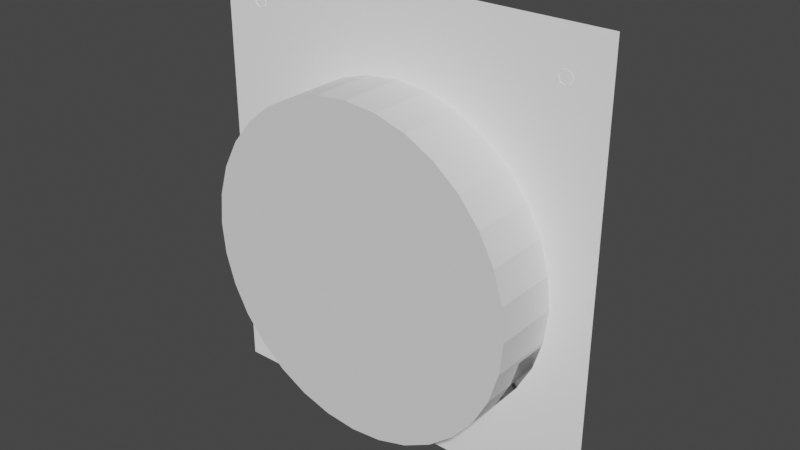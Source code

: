 # Source: face.blend  (saved by Blender 2.90.8; exported with 4.5.12 LTS)
import bpy
from mathutils import Matrix  # noqa: F401  (used for matrix-valued properties, if any)

bpy.ops.wm.read_factory_settings(use_empty=True)
scene = bpy.context.scene
scene.name = 'Scene'

# ---- collections
col_collection = bpy.data.collections.new('Collection'); scene.collection.children.link(col_collection)

# ---- materials (node trees are filled in below, after node groups)
mat_clockface_001 = bpy.data.materials.new('Clockface.001')
mat_clockface_001.use_transparent_shadow = False
mat_clockface_001.diffuse_color = (1.0, 1.0, 1.0, 1.0)
mat_clockface_001.roughness = 0.8586
mat_clockface_001.specular_intensity = 0.0

# ---- material node trees
mat_clockface_001.use_nodes = True; mat_clockface_001.node_tree.nodes.clear()
_N = mat_clockface_001.node_tree.nodes; _L = mat_clockface_001.node_tree.links
n0 = _N.new('ShaderNodeBsdfPrincipled'); n0.name = 'Principled BSDF'; n0.location = (10, 300)
n0.distribution = 'GGX'
n0.subsurface_method = 'BURLEY'
n0.inputs[0].default_value = (1.0, 1.0, 1.0, 1.0)
n0.inputs[2].default_value = 0.8586
n0.inputs[3].default_value = 1.45
n0.inputs[13].default_value = 0.0
n0.inputs[27].default_value = (0.0, 0.0, 0.0, 1.0)
n0.inputs[28].default_value = 1.0
n1 = _N.new('ShaderNodeOutputMaterial'); n1.name = 'Material Output'; n1.location = (300, 300)
_L.new(n0.outputs[0], n1.inputs[0])
n1.is_active_output = True

# ---- world
world_world = bpy.data.worlds.new('World'); scene.world = world_world
world_world.use_nodes = True; world_world.node_tree.nodes.clear()
_N = world_world.node_tree.nodes; _L = world_world.node_tree.links
n0 = _N.new('ShaderNodeOutputWorld'); n0.name = 'World Output'; n0.location = (300, 300)
n1 = _N.new('ShaderNodeBackground'); n1.name = 'Background'; n1.location = (10, 300)
n1.inputs[0].default_value = (0.05088, 0.05088, 0.05088, 1.0)
_L.new(n1.outputs[0], n0.inputs[0])
n0.is_active_output = True
world_world.color = (0.05088, 0.05088, 0.05088)
world_world.use_sun_shadow = False
world_world.sun_shadow_jitter_overblur = 0.0

# ---- meshes
me_clockface_____002 = bpy.data.meshes.new('Clockface_Меш.002')
me_clockface_____002.from_pydata([(-0.2018, 0.1679, 0.002891), (0.2043, 0.1679, 0.002891), (0.2043, -0.2727, 0.002891), (-0.2018, -0.2727, 0.002891), (0.001235, -0.05262, -0.01363), (0.005914, -0.05262, -0.01169), (0.005055, -0.05644, -0.01083), (0.001235, -0.05729, -0.01169), (-0.002586, -0.05644, -0.01083), (-0.003445, -0.05262, -0.01169), (0.001235, -0.04794, -0.01169), (-0.002586, -0.04879, -0.01083), (0.005055, -0.04879, -0.01083), (0.001235, -0.05923, -0.007012), (-0.003445, -0.05729, -0.007012), (0.005914, -0.05729, -0.007012), (-0.003445, -0.04794, -0.007012), (-0.005383, -0.05262, -0.007012), (0.001235, -0.046, -0.007012), (0.005914, -0.04794, -0.007012), (0.007852, -0.05262, -0.007012), (0.001529, -0.1122, -3.872e-05), (0.003764, -0.1122, 0.0008863), (0.003354, -0.114, 0.001297), (0.001529, -0.1144, 0.0008863), (-0.0002963, -0.114, 0.001297), (-0.0007073, -0.1122, 0.0008863), (0.001529, -0.1099, 0.0008863), (-0.0002963, -0.1103, 0.001297), (0.003354, -0.1103, 0.001297), (0.001529, -0.1153, 0.003122), (-0.0007073, -0.1144, 0.003122), (0.003764, -0.1144, 0.003122), (-0.0007073, -0.1099, 0.003122), (-0.001633, -0.1122, 0.003122), (0.001529, -0.109, 0.003122), (0.003764, -0.1099, 0.003122), (0.00469, -0.1122, 0.003122), (-0.1047, -0.0527, -3.872e-05), (-0.1025, -0.0527, 0.0008863), (-0.1029, -0.05453, 0.001297), (-0.1047, -0.05494, 0.0008863), (-0.1065, -0.05453, 0.001297), (-0.1069, -0.0527, 0.0008863), (-0.1047, -0.05047, 0.0008863), (-0.1065, -0.05088, 0.001297), (-0.1029, -0.05088, 0.001297), (-0.1047, -0.05586, 0.003122), (-0.1069, -0.05494, 0.003122), (-0.1025, -0.05494, 0.003122), (-0.1069, -0.05047, 0.003122), (-0.1079, -0.0527, 0.003122), (-0.1047, -0.04954, 0.003122), (-0.1025, -0.05047, 0.003122), (-0.1015, -0.0527, 0.003122), (0.1074, -0.0527, -3.972e-05), (0.1055, -0.05453, 0.001297), (0.1051, -0.0527, 0.0008863), (0.1074, -0.05494, 0.0008863), (0.1092, -0.05453, 0.001297), (0.1096, -0.0527, 0.0008863), (0.1074, -0.05047, 0.0008863), (0.1092, -0.05088, 0.001297), (0.1055, -0.05088, 0.001297), (0.1096, -0.05494, 0.003122), (0.1074, -0.05586, 0.003122), (0.1051, -0.05494, 0.003122), (0.1096, -0.05047, 0.003122), (0.1105, -0.0527, 0.003122), (0.1051, -0.05047, 0.003122), (0.1074, -0.04954, 0.003122), (0.1042, -0.0527, 0.003122), (-0.1608, 0.1242, -0.003272), (-0.1562, 0.1242, -0.001334), (-0.157, 0.1204, -0.0004747), (-0.1608, 0.1195, -0.001334), (-0.1647, 0.1204, -0.0004747), (-0.1655, 0.1242, -0.001334), (-0.1608, 0.1289, -0.001334), (-0.1647, 0.128, -0.0004747), (-0.157, 0.128, -0.0004747), (-0.1608, 0.1176, 0.003345), (-0.1655, 0.1195, 0.003345), (-0.1562, 0.1195, 0.003345), (-0.1655, 0.1289, 0.003345), (-0.1675, 0.1242, 0.003345), (-0.1608, 0.1308, 0.003345), (-0.1562, 0.1289, 0.003345), (-0.1542, 0.1242, 0.003345), (0.1634, 0.1246, -0.003272), (0.1681, 0.1246, -0.001334), (0.1673, 0.1208, -0.0004747), (0.1634, 0.1199, -0.001334), (0.1596, 0.1208, -0.0004747), (0.1588, 0.1246, -0.001334), (0.1634, 0.1293, -0.001334), (0.1596, 0.1284, -0.0004747), (0.1673, 0.1284, -0.0004747), (0.1634, 0.118, 0.003345), (0.1588, 0.1199, 0.003345), (0.1681, 0.1199, 0.003345), (0.1588, 0.1293, 0.003345), (0.1568, 0.1246, 0.003345), (0.1634, 0.1312, 0.003345), (0.1681, 0.1293, 0.003345), (0.1701, 0.1246, 0.003345), (0.001235, 0.0128, -0.003272), (0.005914, 0.0128, -0.001334), (0.005055, 0.008979, -0.0004747), (0.001235, 0.00812, -0.001334), (-0.002586, 0.008979, -0.0004747), (-0.003444, 0.0128, -0.001334), (0.001235, 0.01748, -0.001334), (-0.002586, 0.01662, -0.0004747), (0.005055, 0.01662, -0.0004747), (0.001235, 0.006182, 0.003345), (-0.003445, 0.00812, 0.003345), (0.005914, 0.00812, 0.003345), (-0.003445, 0.01748, 0.003345), (-0.005383, 0.0128, 0.003345), (0.001235, 0.01942, 0.003345), (0.005914, 0.01748, 0.003345), (0.007852, 0.0128, 0.003345), (0.005914, -0.05729, 0.005302), (0.001235, -0.05923, 0.005302), (-0.003445, -0.05729, 0.005302), (-0.005383, -0.05262, 0.005302), (-0.003445, -0.04794, 0.005302), (0.001235, -0.046, 0.005302), (0.005914, -0.04794, 0.005302), (0.007852, -0.05262, 0.005302), (0.1872, 0.09751, 0.0009913), (0.1397, 0.1517, 0.0009913), (0.197, 0.1115, 0.0009913), (0.1299, 0.1377, 0.0009913), (-0.0133, -0.04982, -0.008051), (0.09064, 0.03739, -0.008051), (0.001464, -0.06741, -0.008051), (0.1054, 0.0198, -0.008051), (0.01626, -0.07109, -0.005912), (-0.2021, -0.03414, -0.005912), (0.01626, -0.03414, -0.005912), (-0.2021, -0.07109, -0.005912), (-0.005807, 0.04815, 0.0009913), (0.008277, -0.02255, 0.0009913), (-0.02132, 0.04092, 0.0009913), (0.02379, -0.01532, 0.0009913), (-0.1858, 0.09818, 0.0009913), (-0.1359, 0.1503, 0.0009913), (-0.1709, 0.08962, 0.0009913), (-0.1507, 0.1588, 0.0009913)], [], [(0, 1, 2), (0, 2, 3), (4, 5, 6), (4, 6, 7), (4, 8, 9), (8, 4, 7), (10, 4, 11), (11, 4, 9), (12, 4, 10), (4, 12, 5), (13, 8, 7), (8, 13, 14), (13, 6, 15), (6, 13, 7), (16, 11, 17), (11, 9, 17), (17, 8, 14), (8, 17, 9), (18, 12, 10), (12, 18, 19), (18, 11, 16), (11, 18, 10), (20, 6, 5), (6, 20, 15), (20, 12, 19), (12, 20, 5), (21, 22, 23), (21, 23, 24), (21, 25, 26), (25, 21, 24), (27, 21, 28), (28, 21, 26), (29, 21, 27), (21, 29, 22), (30, 25, 24), (25, 30, 31), (30, 23, 32), (23, 30, 24), (33, 28, 34), (28, 26, 34), (34, 25, 31), (25, 34, 26), (35, 29, 27), (29, 35, 36), (35, 28, 33), (28, 35, 27), (37, 23, 22), (23, 37, 32), (37, 29, 36), (29, 37, 22), (38, 39, 40), (38, 40, 41), (38, 42, 43), (42, 38, 41), (44, 38, 45), (45, 38, 43), (46, 38, 44), (38, 46, 39), (47, 42, 41), (42, 47, 48), (47, 40, 49), (40, 47, 41), (50, 45, 51), (45, 43, 51), (51, 42, 48), (42, 51, 43), (52, 46, 44), (46, 52, 53), (52, 45, 50), (45, 52, 44), (54, 40, 39), (40, 54, 49), (54, 46, 53), (46, 54, 39), (55, 56, 57), (56, 55, 58), (55, 59, 58), (59, 55, 60), (61, 62, 55), (62, 60, 55), (55, 63, 61), (63, 55, 57), (64, 65, 59), (59, 65, 58), (65, 56, 58), (56, 65, 66), (67, 68, 62), (62, 68, 60), (68, 59, 60), (59, 68, 64), (69, 70, 63), (63, 70, 61), (70, 62, 61), (62, 70, 67), (71, 57, 56), (71, 56, 66), (63, 71, 69), (71, 63, 57), (72, 73, 74), (72, 74, 75), (72, 76, 77), (76, 72, 75), (78, 72, 79), (79, 72, 77), (80, 72, 78), (72, 80, 73), (81, 76, 75), (76, 81, 82), (81, 74, 83), (74, 81, 75), (84, 79, 85), (79, 77, 85), (85, 76, 82), (76, 85, 77), (86, 80, 78), (80, 86, 87), (86, 79, 84), (79, 86, 78), (88, 74, 73), (74, 88, 83), (88, 80, 87), (80, 88, 73), (89, 90, 91), (89, 91, 92), (89, 93, 94), (93, 89, 92), (95, 89, 96), (96, 89, 94), (97, 89, 95), (89, 97, 90), (98, 93, 92), (93, 98, 99), (98, 91, 100), (91, 98, 92), (101, 96, 102), (96, 94, 102), (102, 93, 99), (93, 102, 94), (103, 97, 95), (97, 103, 104), (103, 96, 101), (96, 103, 95), (105, 91, 90), (91, 105, 100), (105, 97, 104), (97, 105, 90), (106, 107, 108), (106, 108, 109), (106, 110, 111), (110, 106, 109), (112, 106, 113), (113, 106, 111), (114, 106, 112), (106, 114, 107), (115, 110, 109), (110, 115, 116), (115, 108, 117), (108, 115, 109), (118, 113, 119), (113, 111, 119), (119, 110, 116), (110, 119, 111), (120, 114, 112), (114, 120, 121), (120, 113, 118), (113, 120, 112), (122, 108, 107), (108, 122, 117), (122, 114, 121), (114, 122, 107), (123, 13, 15), (13, 123, 124), (124, 14, 13), (14, 124, 125), (14, 125, 17), (126, 17, 125), (17, 127, 16), (127, 17, 126), (127, 18, 16), (18, 127, 128), (128, 19, 18), (19, 128, 129), (129, 20, 19), (20, 129, 130), (130, 15, 20), (15, 130, 123), (131, 132, 133), (132, 131, 134), (135, 136, 137), (137, 136, 138), (139, 140, 141), (140, 139, 142), (143, 144, 145), (144, 143, 146), (147, 148, 149), (148, 147, 150)])
me_clockface_____002.polygons.foreach_set('use_smooth', [True] * 196)
_k = set([(0, 1), (0, 3), (1, 2), (2, 3), (30, 31), (30, 32), (31, 34), (32, 37), (33, 34), (33, 35), (35, 36), (36, 37), (47, 48), (47, 49), (48, 51), (49, 54), (50, 51), (50, 52), (52, 53), (53, 54), (64, 65), (64, 68), (65, 66), (66, 71), (67, 68), (67, 70), (69, 70), (69, 71), (81, 82), (81, 83), (82, 85), (83, 88), (84, 85), (84, 86), (86, 87), (87, 88), (98, 99), (98, 100), (99, 102), (100, 105), (101, 102), (101, 103), (103, 104), (104, 105), (115, 116), (115, 117), (116, 119), (117, 122), (118, 119), (118, 120), (120, 121), (121, 122), (123, 124), (123, 130), (124, 125), (125, 126), (126, 127), (127, 128), (128, 129), (129, 130), (131, 133), (131, 134), (132, 133), (132, 134), (135, 136), (135, 137), (136, 138), (137, 138), (139, 141), (139, 142), (140, 141), (140, 142), (143, 145), (143, 146), (144, 145), (144, 146), (147, 149), (147, 150), (148, 149), (148, 150)])
me_clockface_____002.attributes.new('sharp_edge', 'BOOLEAN', 'EDGE').data.foreach_set('value', [ (min(e.vertices), max(e.vertices)) in _k for e in me_clockface_____002.edges])
_uv = me_clockface_____002.uv_layers.new(name='UVMap')
_uv.uv.foreach_set('vector', [0.9226, 1.0, 0.000824, 1.0, 0.000824, 0.0, 0.9226, 1.0, 0.000824, 0.0, 0.9226, 0.0, 0.9616, 0.05248, 0.9502, 0.05248, 0.9513, 0.04217, 0.9616, 0.05248, 0.9513, 0.04217, 0.9616, 0.04113, 0.9616, 0.05248, 0.9719, 0.04217, 0.9729, 0.05248, 0.9719, 0.04217, 0.9616, 0.05248, 0.9616, 0.04113, 0.9616, 0.06384, 0.9616, 0.05248, 0.9719, 0.06279, 0.9719, 0.06279, 0.9616, 0.05248, 0.9729, 0.05248, 0.9513, 0.06279, 0.9616, 0.05248, 0.9616, 0.06384, 0.9616, 0.05248, 0.9513, 0.06279, 0.9502, 0.05248, 0.9616, 0.02297, 0.9719, 0.04217, 0.9616, 0.04113, 0.9719, 0.04217, 0.9616, 0.02297, 0.9819, 0.03215, 0.9616, 0.02297, 0.9513, 0.04217, 0.9412, 0.03215, 0.9513, 0.04217, 0.9616, 0.02297, 0.9616, 0.04113, 0.9819, 0.07282, 0.9719, 0.06279, 0.9911, 0.05248, 0.9719, 0.06279, 0.9729, 0.05248, 0.9911, 0.05248, 0.9911, 0.05248, 0.9719, 0.04217, 0.9819, 0.03215, 0.9719, 0.04217, 0.9911, 0.05248, 0.9729, 0.05248, 0.9616, 0.082, 0.9513, 0.06279, 0.9616, 0.06384, 0.9513, 0.06279, 0.9616, 0.082, 0.9412, 0.07282, 0.9616, 0.082, 0.9719, 0.06279, 0.9819, 0.07282, 0.9719, 0.06279, 0.9616, 0.082, 0.9616, 0.06384, 0.9321, 0.05248, 0.9513, 0.04217, 0.9502, 0.05248, 0.9513, 0.04217, 0.9321, 0.05248, 0.9412, 0.03215, 0.9321, 0.05248, 0.9513, 0.06279, 0.9412, 0.07282, 0.9513, 0.06279, 0.9321, 0.05248, 0.9502, 0.05248, 0.9616, 0.05248, 0.9502, 0.05248, 0.9513, 0.04217, 0.9616, 0.05248, 0.9513, 0.04217, 0.9616, 0.04113, 0.9616, 0.05248, 0.9719, 0.04217, 0.9729, 0.05248, 0.9719, 0.04217, 0.9616, 0.05248, 0.9616, 0.04113, 0.9616, 0.06384, 0.9616, 0.05248, 0.9719, 0.06279, 0.9719, 0.06279, 0.9616, 0.05248, 0.9729, 0.05248, 0.9513, 0.06279, 0.9616, 0.05248, 0.9616, 0.06384, 0.9616, 0.05248, 0.9513, 0.06279, 0.9502, 0.05248, 0.9616, 0.02297, 0.9719, 0.04217, 0.9616, 0.04113, 0.9719, 0.04217, 0.9616, 0.02297, 0.9819, 0.03215, 0.9616, 0.02297, 0.9513, 0.04217, 0.9412, 0.03215, 0.9513, 0.04217, 0.9616, 0.02297, 0.9616, 0.04113, 0.9819, 0.07282, 0.9719, 0.06279, 0.9911, 0.05248, 0.9719, 0.06279, 0.9729, 0.05248, 0.9911, 0.05248, 0.9911, 0.05248, 0.9719, 0.04217, 0.9819, 0.03215, 0.9719, 0.04217, 0.9911, 0.05248, 0.9729, 0.05248, 0.9616, 0.082, 0.9513, 0.06279, 0.9616, 0.06384, 0.9513, 0.06279, 0.9616, 0.082, 0.9412, 0.07282, 0.9616, 0.082, 0.9719, 0.06279, 0.9819, 0.07282, 0.9719, 0.06279, 0.9616, 0.082, 0.9616, 0.06384, 0.9321, 0.05248, 0.9513, 0.04217, 0.9502, 0.05248, 0.9513, 0.04217, 0.9321, 0.05248, 0.9412, 0.03215, 0.9321, 0.05248, 0.9513, 0.06279, 0.9412, 0.07282, 0.9513, 0.06279, 0.9321, 0.05248, 0.9502, 0.05248, 0.9616, 0.05248, 0.9502, 0.05248, 0.9513, 0.04217, 0.9616, 0.05248, 0.9513, 0.04217, 0.9616, 0.04113, 0.9616, 0.05248, 0.9719, 0.04217, 0.9729, 0.05248, 0.9719, 0.04217, 0.9616, 0.05248, 0.9616, 0.04113, 0.9616, 0.06384, 0.9616, 0.05248, 0.9719, 0.06279, 0.9719, 0.06279, 0.9616, 0.05248, 0.9729, 0.05248, 0.9513, 0.06279, 0.9616, 0.05248, 0.9616, 0.06384, 0.9616, 0.05248, 0.9513, 0.06279, 0.9502, 0.05248, 0.9616, 0.02297, 0.9719, 0.04217, 0.9616, 0.04113, 0.9719, 0.04217, 0.9616, 0.02297, 0.9819, 0.03215, 0.9616, 0.02297, 0.9513, 0.04217, 0.9412, 0.03215, 0.9513, 0.04217, 0.9616, 0.02297, 0.9616, 0.04113, 0.9819, 0.07282, 0.9719, 0.06279, 0.9911, 0.05248, 0.9719, 0.06279, 0.9729, 0.05248, 0.9911, 0.05248, 0.9911, 0.05248, 0.9719, 0.04217, 0.9819, 0.03215, 0.9719, 0.04217, 0.9911, 0.05248, 0.9729, 0.05248, 0.9616, 0.082, 0.9513, 0.06279, 0.9616, 0.06384, 0.9513, 0.06279, 0.9616, 0.082, 0.9412, 0.07282, 0.9616, 0.082, 0.9719, 0.06279, 0.9819, 0.07282, 0.9719, 0.06279, 0.9616, 0.082, 0.9616, 0.06384, 0.9321, 0.05248, 0.9513, 0.04217, 0.9502, 0.05248, 0.9513, 0.04217, 0.9321, 0.05248, 0.9412, 0.03215, 0.9321, 0.05248, 0.9513, 0.06279, 0.9412, 0.07282, 0.9513, 0.06279, 0.9321, 0.05248, 0.9502, 0.05248, 0.9616, 0.05248, 0.9513, 0.04217, 0.9502, 0.05248, 0.9513, 0.04217, 0.9616, 0.05248, 0.9616, 0.04113, 0.9616, 0.05248, 0.9719, 0.04217, 0.9616, 0.04113, 0.9719, 0.04217, 0.9616, 0.05248, 0.9729, 0.05248, 0.9616, 0.06384, 0.9719, 0.06279, 0.9616, 0.05248, 0.9719, 0.06279, 0.9729, 0.05248, 0.9616, 0.05248, 0.9616, 0.05248, 0.9513, 0.06279, 0.9616, 0.06384, 0.9513, 0.06279, 0.9616, 0.05248, 0.9502, 0.05248, 0.9819, 0.03215, 0.9616, 0.02297, 0.9719, 0.04217, 0.9719, 0.04217, 0.9616, 0.02297, 0.9616, 0.04113, 0.9616, 0.02297, 0.9513, 0.04217, 0.9616, 0.04113, 0.9513, 0.04217, 0.9616, 0.02297, 0.9412, 0.03215, 0.9819, 0.07282, 0.9911, 0.05248, 0.9719, 0.06279, 0.9719, 0.06279, 0.9911, 0.05248, 0.9729, 0.05248, 0.9911, 0.05248, 0.9719, 0.04217, 0.9729, 0.05248, 0.9719, 0.04217, 0.9911, 0.05248, 0.9819, 0.03215, 0.9412, 0.07282, 0.9616, 0.082, 0.9513, 0.06279, 0.9513, 0.06279, 0.9616, 0.082, 0.9616, 0.06384, 0.9616, 0.082, 0.9719, 0.06279, 0.9616, 0.06384, 0.9719, 0.06279, 0.9616, 0.082, 0.9819, 0.07282, 0.9321, 0.05248, 0.9502, 0.05248, 0.9513, 0.04217, 0.9321, 0.05248, 0.9513, 0.04217, 0.9412, 0.03215, 0.9513, 0.06279, 0.9321, 0.05248, 0.9412, 0.07282, 0.9321, 0.05248, 0.9513, 0.06279, 0.9502, 0.05248, 0.9616, 0.05248, 0.9502, 0.05248, 0.9513, 0.04217, 0.9616, 0.05248, 0.9513, 0.04217, 0.9616, 0.04113, 0.9616, 0.05248, 0.9719, 0.04217, 0.9729, 0.05248, 0.9719, 0.04217, 0.9616, 0.05248, 0.9616, 0.04113, 0.9616, 0.06384, 0.9616, 0.05248, 0.9719, 0.06279, 0.9719, 0.06279, 0.9616, 0.05248, 0.9729, 0.05248, 0.9513, 0.06279, 0.9616, 0.05248, 0.9616, 0.06384, 0.9616, 0.05248, 0.9513, 0.06279, 0.9502, 0.05248, 0.9616, 0.02297, 0.9719, 0.04217, 0.9616, 0.04113, 0.9719, 0.04217, 0.9616, 0.02297, 0.9819, 0.03215, 0.9616, 0.02297, 0.9513, 0.04217, 0.9412, 0.03215, 0.9513, 0.04217, 0.9616, 0.02297, 0.9616, 0.04113, 0.9819, 0.07282, 0.9719, 0.06279, 0.9911, 0.05248, 0.9719, 0.06279, 0.9729, 0.05248, 0.9911, 0.05248, 0.9911, 0.05248, 0.9719, 0.04217, 0.9819, 0.03215, 0.9719, 0.04217, 0.9911, 0.05248, 0.9729, 0.05248, 0.9616, 0.082, 0.9513, 0.06279, 0.9616, 0.06384, 0.9513, 0.06279, 0.9616, 0.082, 0.9412, 0.07282, 0.9616, 0.082, 0.9719, 0.06279, 0.9819, 0.07282, 0.9719, 0.06279, 0.9616, 0.082, 0.9616, 0.06384, 0.9321, 0.05248, 0.9513, 0.04217, 0.9502, 0.05248, 0.9513, 0.04217, 0.9321, 0.05248, 0.9412, 0.03215, 0.9321, 0.05248, 0.9513, 0.06279, 0.9412, 0.07282, 0.9513, 0.06279, 0.9321, 0.05248, 0.9502, 0.05248, 0.9616, 0.05248, 0.9502, 0.05248, 0.9513, 0.04217, 0.9616, 0.05248, 0.9513, 0.04217, 0.9616, 0.04113, 0.9616, 0.05248, 0.9719, 0.04217, 0.9729, 0.05248, 0.9719, 0.04217, 0.9616, 0.05248, 0.9616, 0.04113, 0.9616, 0.06384, 0.9616, 0.05248, 0.9719, 0.06279, 0.9719, 0.06279, 0.9616, 0.05248, 0.9729, 0.05248, 0.9513, 0.06279, 0.9616, 0.05248, 0.9616, 0.06384, 0.9616, 0.05248, 0.9513, 0.06279, 0.9502, 0.05248, 0.9616, 0.02297, 0.9719, 0.04217, 0.9616, 0.04113, 0.9719, 0.04217, 0.9616, 0.02297, 0.9819, 0.03215, 0.9616, 0.02297, 0.9513, 0.04217, 0.9412, 0.03215, 0.9513, 0.04217, 0.9616, 0.02297, 0.9616, 0.04113, 0.9819, 0.07282, 0.9719, 0.06279, 0.9911, 0.05248, 0.9719, 0.06279, 0.9729, 0.05248, 0.9911, 0.05248, 0.9911, 0.05248, 0.9719, 0.04217, 0.9819, 0.03215, 0.9719, 0.04217, 0.9911, 0.05248, 0.9729, 0.05248, 0.9616, 0.082, 0.9513, 0.06279, 0.9616, 0.06384, 0.9513, 0.06279, 0.9616, 0.082, 0.9412, 0.07282, 0.9616, 0.082, 0.9719, 0.06279, 0.9819, 0.07282, 0.9719, 0.06279, 0.9616, 0.082, 0.9616, 0.06384, 0.9321, 0.05248, 0.9513, 0.04217, 0.9502, 0.05248, 0.9513, 0.04217, 0.9321, 0.05248, 0.9412, 0.03215, 0.9321, 0.05248, 0.9513, 0.06279, 0.9412, 0.07282, 0.9513, 0.06279, 0.9321, 0.05248, 0.9502, 0.05248, 0.9616, 0.05248, 0.9502, 0.05248, 0.9513, 0.04217, 0.9616, 0.05248, 0.9513, 0.04217, 0.9616, 0.04113, 0.9616, 0.05248, 0.9719, 0.04217, 0.9729, 0.05248, 0.9719, 0.04217, 0.9616, 0.05248, 0.9616, 0.04113, 0.9616, 0.06384, 0.9616, 0.05248, 0.9719, 0.06279, 0.9719, 0.06279, 0.9616, 0.05248, 0.9729, 0.05248, 0.9513, 0.06279, 0.9616, 0.05248, 0.9616, 0.06384, 0.9616, 0.05248, 0.9513, 0.06279, 0.9502, 0.05248, 0.9616, 0.02297, 0.9719, 0.04217, 0.9616, 0.04113, 0.9719, 0.04217, 0.9616, 0.02297, 0.9819, 0.03215, 0.9616, 0.02297, 0.9513, 0.04217, 0.9412, 0.03215, 0.9513, 0.04217, 0.9616, 0.02297, 0.9616, 0.04113, 0.9819, 0.07282, 0.9719, 0.06279, 0.9911, 0.05248, 0.9719, 0.06279, 0.9729, 0.05248, 0.9911, 0.05248, 0.9911, 0.05248, 0.9719, 0.04217, 0.9819, 0.03215, 0.9719, 0.04217, 0.9911, 0.05248, 0.9729, 0.05248, 0.9616, 0.082, 0.9513, 0.06279, 0.9616, 0.06384, 0.9513, 0.06279, 0.9616, 0.082, 0.9412, 0.07282, 0.9616, 0.082, 0.9719, 0.06279, 0.9819, 0.07282, 0.9719, 0.06279, 0.9616, 0.082, 0.9616, 0.06384, 0.9321, 0.05248, 0.9513, 0.04217, 0.9502, 0.05248, 0.9513, 0.04217, 0.9321, 0.05248, 0.9412, 0.03215, 0.9321, 0.05248, 0.9513, 0.06279, 0.9412, 0.07282, 0.9513, 0.06279, 0.9321, 0.05248, 0.9502, 0.05248, 0.9412, 0.03215, 0.9616, 0.02297, 0.9412, 0.03215, 0.9616, 0.02297, 0.9412, 0.03215, 0.9616, 0.02297, 0.9616, 0.02297, 0.9819, 0.03215, 0.9616, 0.02297, 0.9819, 0.03215, 0.9616, 0.02297, 0.9819, 0.03215, 0.9819, 0.03215, 0.9819, 0.03215, 0.9911, 0.05248, 0.9911, 0.05248, 0.9911, 0.05248, 0.9819, 0.03215, 0.9911, 0.05248, 0.9819, 0.07282, 0.9819, 0.07282, 0.9819, 0.07282, 0.9911, 0.05248, 0.9911, 0.05248, 0.9819, 0.07282, 0.9616, 0.082, 0.9819, 0.07282, 0.9616, 0.082, 0.9819, 0.07282, 0.9616, 0.082, 0.9616, 0.082, 0.9412, 0.07282, 0.9616, 0.082, 0.9412, 0.07282, 0.9616, 0.082, 0.9412, 0.07282, 0.9412, 0.07282, 0.9321, 0.05248, 0.9412, 0.07282, 0.9321, 0.05248, 0.9412, 0.07282, 0.9321, 0.05248, 0.9321, 0.05248, 0.9412, 0.03215, 0.9321, 0.05248, 0.9412, 0.03215, 0.9321, 0.05248, 0.9412, 0.03215, 0.9988, 0.2517, 0.925, 0.5537, 0.925, 0.2517, 0.925, 0.5537, 0.9988, 0.2517, 0.9988, 0.5537, 0.9988, 0.5639, 0.9988, 1.0, 0.925, 0.5639, 0.925, 0.5639, 0.9988, 1.0, 0.925, 1.0, 0.9988, 0.5639, 0.925, 1.0, 0.925, 0.5639, 0.925, 1.0, 0.9988, 0.5639, 0.9988, 1.0, 0.9988, 0.2517, 0.925, 0.5537, 0.925, 0.2517, 0.925, 0.5537, 0.9988, 0.2517, 0.9988, 0.5537, 0.9988, 0.2517, 0.925, 0.5537, 0.925, 0.2517, 0.925, 0.5537, 0.9988, 0.2517, 0.9988, 0.5537])
me_clockface_____002.materials.append(mat_clockface_001)
me_clockface_____002.use_remesh_fix_poles = True
me_clockface_____002.use_remesh_preserve_attributes = False
me_clockface_____002.use_mirror_vertex_groups = False
me_clockface_____002.update()
me_clockface_____002.normals_split_custom_set([tuple(v) for v in zip(*[iter([0.0, 0.0, -1.0, 0.0, 0.0, -1.0, 0.0, 0.0, -1.0, 0.0, 0.0, -1.0, 0.0, 0.0, -1.0, 0.0, 0.0, -1.0, 3.783e-05, -7.362e-08, -1.0, 0.7071, 1.387e-07, -0.7071, 0.5774, -0.5774, -0.5773, 3.783e-05, -7.362e-08, -1.0, 0.5774, -0.5774, -0.5773, 3.517e-05, -0.707, -0.7072, 3.783e-05, -7.362e-08, -1.0, -0.5773, -0.5774, -0.5773, -0.7071, -1.734e-07, -0.7071, -0.5773, -0.5774, -0.5773, 3.783e-05, -7.362e-08, -1.0, 3.517e-05, -0.707, -0.7072, 3.512e-05, 0.707, -0.7072, 3.783e-05, -7.362e-08, -1.0, -0.5773, 0.5774, -0.5773, -0.5773, 0.5774, -0.5773, 3.783e-05, -7.362e-08, -1.0, -0.7071, -1.734e-07, -0.7071, 0.5774, 0.5774, -0.5773, 3.783e-05, -7.362e-08, -1.0, 3.512e-05, 0.707, -0.7072, 3.783e-05, -7.362e-08, -1.0, 0.5774, 0.5774, -0.5773, 0.7071, 1.387e-07, -0.7071, 3.209e-05, -0.9858, -0.168, -0.5773, -0.5774, -0.5773, 3.517e-05, -0.707, -0.7072, -0.5773, -0.5774, -0.5773, 3.209e-05, -0.9858, -0.168, -0.6965, -0.6964, -0.1726, 3.209e-05, -0.9858, -0.168, 0.5774, -0.5774, -0.5773, 0.6965, -0.6965, -0.1726, 0.5774, -0.5774, -0.5773, 3.209e-05, -0.9858, -0.168, 3.517e-05, -0.707, -0.7072, -0.6965, 0.6964, -0.1726, -0.5773, 0.5774, -0.5773, -0.9858, -1.082e-08, -0.168, -0.5773, 0.5774, -0.5773, -0.7071, -1.734e-07, -0.7071, -0.9858, -1.082e-08, -0.168, -0.9858, -1.082e-08, -0.168, -0.5773, -0.5774, -0.5773, -0.6965, -0.6964, -0.1726, -0.5773, -0.5774, -0.5773, -0.9858, -1.082e-08, -0.168, -0.7071, -1.734e-07, -0.7071, 4.276e-05, 0.9858, -0.168, 0.5774, 0.5774, -0.5773, 3.512e-05, 0.707, -0.7072, 0.5774, 0.5774, -0.5773, 4.276e-05, 0.9858, -0.168, 0.6966, 0.6964, -0.1726, 4.276e-05, 0.9858, -0.168, -0.5773, 0.5774, -0.5773, -0.6965, 0.6964, -0.1726, -0.5773, 0.5774, -0.5773, 4.276e-05, 0.9858, -0.168, 3.512e-05, 0.707, -0.7072, 0.9858, -5.354e-06, -0.168, 0.5774, -0.5774, -0.5773, 0.7071, 1.387e-07, -0.7071, 0.5774, -0.5774, -0.5773, 0.9858, -5.354e-06, -0.168, 0.6965, -0.6965, -0.1726, 0.9858, -5.354e-06, -0.168, 0.5774, 0.5774, -0.5773, 0.6966, 0.6964, -0.1726, 0.5774, 0.5774, -0.5773, 0.9858, -5.354e-06, -0.168, 0.7071, 1.387e-07, -0.7071, 3.809e-05, -3.636e-05, -1.0, 0.707, 1.734e-08, -0.7072, 0.5774, -0.5774, -0.5772, 3.809e-05, -3.636e-05, -1.0, 0.5774, -0.5774, -0.5772, 0.0, -0.707, -0.7072, 3.809e-05, -3.636e-05, -1.0, -0.5772, -0.5775, -0.5773, -0.707, 7.746e-07, -0.7072, -0.5772, -0.5775, -0.5773, 3.809e-05, -3.636e-05, -1.0, 0.0, -0.707, -0.7072, 1.734e-08, 0.7071, -0.7071, 3.809e-05, -3.636e-05, -1.0, -0.5773, 0.5774, -0.5774, -0.5773, 0.5774, -0.5774, 3.809e-05, -3.636e-05, -1.0, -0.707, 7.746e-07, -0.7072, 0.5775, 0.5773, -0.5773, 3.809e-05, -3.636e-05, -1.0, 1.734e-08, 0.7071, -0.7071, 3.809e-05, -3.636e-05, -1.0, 0.5775, 0.5773, -0.5773, 0.707, 1.734e-08, -0.7072, 3.624e-05, -0.9391, -0.3437, -0.5772, -0.5775, -0.5773, 0.0, -0.707, -0.7072, -0.5772, -0.5775, -0.5773, 3.624e-05, -0.9391, -0.3437, -0.6612, -0.6612, -0.3544, 3.624e-05, -0.9391, -0.3437, 0.5774, -0.5774, -0.5772, 0.6612, -0.6612, -0.3544, 0.5774, -0.5774, -0.5772, 3.624e-05, -0.9391, -0.3437, 0.0, -0.707, -0.7072, -0.6612, 0.6612, -0.3543, -0.5773, 0.5774, -0.5774, -0.939, -3.439e-05, -0.3439, -0.5773, 0.5774, -0.5774, -0.707, 7.746e-07, -0.7072, -0.939, -3.439e-05, -0.3439, -0.939, -3.439e-05, -0.3439, -0.5772, -0.5775, -0.5773, -0.6612, -0.6612, -0.3544, -0.5772, -0.5775, -0.5773, -0.939, -3.439e-05, -0.3439, -0.707, 7.746e-07, -0.7072, 3.577e-05, 0.9391, -0.3437, 0.5775, 0.5773, -0.5773, 1.734e-08, 0.7071, -0.7071, 0.5775, 0.5773, -0.5773, 3.577e-05, 0.9391, -0.3437, 0.6612, 0.6612, -0.3543, 3.577e-05, 0.9391, -0.3437, -0.5773, 0.5774, -0.5774, -0.6612, 0.6612, -0.3543, -0.5773, 0.5774, -0.5774, 3.577e-05, 0.9391, -0.3437, 1.734e-08, 0.7071, -0.7071, 0.9391, -3.429e-05, -0.3437, 0.5774, -0.5774, -0.5772, 0.707, 1.734e-08, -0.7072, 0.5774, -0.5774, -0.5772, 0.9391, -3.429e-05, -0.3437, 0.6612, -0.6612, -0.3544, 0.9391, -3.429e-05, -0.3437, 0.5775, 0.5773, -0.5773, 0.6612, 0.6612, -0.3543, 0.5775, 0.5773, -0.5773, 0.9391, -3.429e-05, -0.3437, 0.707, 1.734e-08, -0.7072, -5.359e-07, 5.011e-06, -1.0, 0.707, 3.872e-07, -0.7072, 0.5774, -0.5774, -0.5772, -5.359e-07, 5.011e-06, -1.0, 0.5774, -0.5774, -0.5772, 2.254e-07, -0.707, -0.7072, -5.359e-07, 5.011e-06, -1.0, -0.5774, -0.5774, -0.5772, -0.707, -1.387e-07, -0.7072, -0.5774, -0.5774, -0.5772, -5.359e-07, 5.011e-06, -1.0, 2.254e-07, -0.707, -0.7072, 1.329e-07, 0.707, -0.7072, -5.359e-07, 5.011e-06, -1.0, -0.5774, 0.5774, -0.5772, -0.5774, 0.5774, -0.5772, -5.359e-07, 5.011e-06, -1.0, -0.707, -1.387e-07, -0.7072, 0.5774, 0.5774, -0.5772, -5.359e-07, 5.011e-06, -1.0, 1.329e-07, 0.707, -0.7072, -5.359e-07, 5.011e-06, -1.0, 0.5774, 0.5774, -0.5772, 0.707, 3.872e-07, -0.7072, 4.314e-07, -0.9391, -0.3437, -0.5774, -0.5774, -0.5772, 2.254e-07, -0.707, -0.7072, -0.5774, -0.5774, -0.5772, 4.314e-07, -0.9391, -0.3437, -0.6612, -0.6612, -0.3543, 4.314e-07, -0.9391, -0.3437, 0.5774, -0.5774, -0.5772, 0.6612, -0.6612, -0.3543, 0.5774, -0.5774, -0.5772, 4.314e-07, -0.9391, -0.3437, 2.254e-07, -0.707, -0.7072, -0.6612, 0.6612, -0.3545, -0.5774, 0.5774, -0.5772, -0.9391, 4.237e-06, -0.3437, -0.5774, 0.5774, -0.5772, -0.707, -1.387e-07, -0.7072, -0.9391, 4.237e-06, -0.3437, -0.9391, 4.237e-06, -0.3437, -0.5774, -0.5774, -0.5772, -0.6612, -0.6612, -0.3543, -0.5774, -0.5774, -0.5772, -0.9391, 4.237e-06, -0.3437, -0.707, -1.387e-07, -0.7072, 2.212e-07, 0.9391, -0.3436, 0.5774, 0.5774, -0.5772, 1.329e-07, 0.707, -0.7072, 0.5774, 0.5774, -0.5772, 2.212e-07, 0.9391, -0.3436, 0.6612, 0.6612, -0.3545, 2.212e-07, 0.9391, -0.3436, -0.5774, 0.5774, -0.5772, -0.6612, 0.6612, -0.3545, -0.5774, 0.5774, -0.5772, 2.212e-07, 0.9391, -0.3436, 1.329e-07, 0.707, -0.7072, 0.9391, 4.602e-06, -0.3437, 0.5774, -0.5774, -0.5772, 0.707, 3.872e-07, -0.7072, 0.5774, -0.5774, -0.5772, 0.9391, 4.602e-06, -0.3437, 0.6612, -0.6612, -0.3543, 0.9391, 4.602e-06, -0.3437, 0.5774, 0.5774, -0.5772, 0.6612, 0.6612, -0.3545, 0.5774, 0.5774, -0.5772, 0.9391, 4.602e-06, -0.3437, 0.707, 3.872e-07, -0.7072, 7.836e-05, 5.36e-06, -1.0, -0.5774, -0.5772, -0.5775, -0.707, 4.103e-07, -0.7072, -0.5774, -0.5772, -0.5775, 7.836e-05, 5.36e-06, -1.0, 7.37e-05, -0.7071, -0.7071, 7.836e-05, 5.36e-06, -1.0, 0.5775, -0.5774, -0.5772, 7.37e-05, -0.7071, -0.7071, 0.5775, -0.5774, -0.5772, 7.836e-05, 5.36e-06, -1.0, 0.7071, -1.214e-06, -0.7071, 7.408e-05, 0.7071, -0.7071, 0.5774, 0.5775, -0.5771, 7.836e-05, 5.36e-06, -1.0, 0.5774, 0.5775, -0.5771, 0.7071, -1.214e-06, -0.7071, 7.836e-05, 5.36e-06, -1.0, 7.836e-05, 5.36e-06, -1.0, -0.5774, 0.5775, -0.5772, 7.408e-05, 0.7071, -0.7071, -0.5774, 0.5775, -0.5772, 7.836e-05, 5.36e-06, -1.0, -0.707, 4.103e-07, -0.7072, 0.6612, -0.6612, -0.3543, 7.302e-05, -0.9391, -0.3437, 0.5775, -0.5774, -0.5772, 0.5775, -0.5774, -0.5772, 7.302e-05, -0.9391, -0.3437, 7.37e-05, -0.7071, -0.7071, 7.302e-05, -0.9391, -0.3437, -0.5774, -0.5772, -0.5775, 7.37e-05, -0.7071, -0.7071, -0.5774, -0.5772, -0.5775, 7.302e-05, -0.9391, -0.3437, -0.6612, -0.6612, -0.3544, 0.6612, 0.6612, -0.3543, 0.9391, 3.142e-06, -0.3437, 0.5774, 0.5775, -0.5771, 0.5774, 0.5775, -0.5771, 0.9391, 3.142e-06, -0.3437, 0.7071, -1.214e-06, -0.7071, 0.9391, 3.142e-06, -0.3437, 0.5775, -0.5774, -0.5772, 0.7071, -1.214e-06, -0.7071, 0.5775, -0.5774, -0.5772, 0.9391, 3.142e-06, -0.3437, 0.6612, -0.6612, -0.3543, -0.6612, 0.6612, -0.3544, 7.326e-05, 0.9391, -0.3436, -0.5774, 0.5775, -0.5772, -0.5774, 0.5775, -0.5772, 7.326e-05, 0.9391, -0.3436, 7.408e-05, 0.7071, -0.7071, 7.326e-05, 0.9391, -0.3436, 0.5774, 0.5775, -0.5771, 7.408e-05, 0.7071, -0.7071, 0.5774, 0.5775, -0.5771, 7.326e-05, 0.9391, -0.3436, 0.6612, 0.6612, -0.3543, -0.9391, 4.281e-06, -0.3437, -0.707, 4.103e-07, -0.7072, -0.5774, -0.5772, -0.5775, -0.9391, 4.281e-06, -0.3437, -0.5774, -0.5772, -0.5775, -0.6612, -0.6612, -0.3544, -0.5774, 0.5775, -0.5772, -0.9391, 4.281e-06, -0.3437, -0.6612, 0.6612, -0.3544, -0.9391, 4.281e-06, -0.3437, -0.5774, 0.5775, -0.5772, -0.707, 4.103e-07, -0.7072, -3.773e-05, 4.022e-05, -1.0, 0.7071, 3.787e-05, -0.7071, 0.5773, -0.5773, -0.5774, -3.773e-05, 4.022e-05, -1.0, 0.5773, -0.5773, -0.5774, -3.571e-05, -0.7071, -0.7071, -3.773e-05, 4.022e-05, -1.0, -0.5774, -0.5773, -0.5774, -0.7071, 3.75e-05, -0.7071, -0.5774, -0.5773, -0.5774, -3.773e-05, 4.022e-05, -1.0, -3.571e-05, -0.7071, -0.7071, -3.568e-05, 0.7071, -0.7071, -3.773e-05, 4.022e-05, -1.0, -0.5774, 0.5774, -0.5773, -0.5774, 0.5774, -0.5773, -3.773e-05, 4.022e-05, -1.0, -0.7071, 3.75e-05, -0.7071, 0.5773, 0.5774, -0.5774, -3.773e-05, 4.022e-05, -1.0, -3.568e-05, 0.7071, -0.7071, -3.773e-05, 4.022e-05, -1.0, 0.5773, 0.5774, -0.5774, 0.7071, 3.787e-05, -0.7071, -3.591e-05, -0.939, -0.3438, -0.5774, -0.5773, -0.5774, -3.571e-05, -0.7071, -0.7071, -0.5774, -0.5773, -0.5774, -3.591e-05, -0.939, -0.3438, -0.6612, -0.6613, -0.3542, -3.591e-05, -0.939, -0.3438, 0.5773, -0.5773, -0.5774, 0.6613, -0.6613, -0.3542, 0.5773, -0.5773, -0.5774, -3.591e-05, -0.939, -0.3438, -3.571e-05, -0.7071, -0.7071, -0.6612, 0.6612, -0.3544, -0.5774, 0.5774, -0.5773, -0.939, 3.806e-05, -0.3438, -0.5774, 0.5774, -0.5773, -0.7071, 3.75e-05, -0.7071, -0.939, 3.806e-05, -0.3438, -0.939, 3.806e-05, -0.3438, -0.5774, -0.5773, -0.5774, -0.6612, -0.6613, -0.3542, -0.5774, -0.5773, -0.5774, -0.939, 3.806e-05, -0.3438, -0.7071, 3.75e-05, -0.7071, -3.565e-05, 0.939, -0.3438, 0.5773, 0.5774, -0.5774, -3.568e-05, 0.7071, -0.7071, 0.5773, 0.5774, -0.5774, -3.565e-05, 0.939, -0.3438, 0.6612, 0.6612, -0.3544, -3.565e-05, 0.939, -0.3438, -0.5774, 0.5774, -0.5773, -0.6612, 0.6612, -0.3544, -0.5774, 0.5774, -0.5773, -3.565e-05, 0.939, -0.3438, -3.568e-05, 0.7071, -0.7071, 0.939, 3.774e-05, -0.3438, 0.5773, -0.5773, -0.5774, 0.7071, 3.787e-05, -0.7071, 0.5773, -0.5773, -0.5774, 0.939, 3.774e-05, -0.3438, 0.6613, -0.6613, -0.3542, 0.939, 3.774e-05, -0.3438, 0.5773, 0.5774, -0.5774, 0.6612, 0.6612, -0.3544, 0.5773, 0.5774, -0.5774, 0.939, 3.774e-05, -0.3438, 0.7071, 3.787e-05, -0.7071, 3.814e-05, 1.399e-05, -1.0, 0.7071, 2.867e-05, -0.7071, 0.5773, -0.5774, -0.5773, 3.814e-05, 1.399e-05, -1.0, 0.5773, -0.5774, -0.5773, 3.534e-05, -0.707, -0.7072, 3.814e-05, 1.399e-05, -1.0, -0.5773, -0.5774, -0.5774, -0.7071, 2.935e-05, -0.7071, -0.5773, -0.5774, -0.5774, 3.814e-05, 1.399e-05, -1.0, 3.534e-05, -0.707, -0.7072, 3.604e-05, 0.7071, -0.7071, 3.814e-05, 1.399e-05, -1.0, -0.5773, 0.5774, -0.5774, -0.5773, 0.5774, -0.5774, 3.814e-05, 1.399e-05, -1.0, -0.7071, 2.935e-05, -0.7071, 0.5774, 0.5773, -0.5774, 3.814e-05, 1.399e-05, -1.0, 3.604e-05, 0.7071, -0.7071, 3.814e-05, 1.399e-05, -1.0, 0.5774, 0.5773, -0.5774, 0.7071, 2.867e-05, -0.7071, 3.635e-05, -0.939, -0.3438, -0.5773, -0.5774, -0.5774, 3.534e-05, -0.707, -0.7072, -0.5773, -0.5774, -0.5774, 3.635e-05, -0.939, -0.3438, -0.6612, -0.6612, -0.3544, 3.635e-05, -0.939, -0.3438, 0.5773, -0.5774, -0.5773, 0.6612, -0.6612, -0.3544, 0.5773, -0.5774, -0.5773, 3.635e-05, -0.939, -0.3438, 3.534e-05, -0.707, -0.7072, -0.6612, 0.6612, -0.3543, -0.5773, 0.5774, -0.5774, -0.9391, 1.315e-05, -0.3438, -0.5773, 0.5774, -0.5774, -0.7071, 2.935e-05, -0.7071, -0.9391, 1.315e-05, -0.3438, -0.9391, 1.315e-05, -0.3438, -0.5773, -0.5774, -0.5774, -0.6612, -0.6612, -0.3544, -0.5773, -0.5774, -0.5774, -0.9391, 1.315e-05, -0.3438, -0.7071, 2.935e-05, -0.7071, 3.66e-05, 0.939, -0.3438, 0.5774, 0.5773, -0.5774, 3.604e-05, 0.7071, -0.7071, 0.5774, 0.5773, -0.5774, 3.66e-05, 0.939, -0.3438, 0.6612, 0.6612, -0.3544, 3.66e-05, 0.939, -0.3438, -0.5773, 0.5774, -0.5774, -0.6612, 0.6612, -0.3543, -0.5773, 0.5774, -0.5774, 3.66e-05, 0.939, -0.3438, 3.604e-05, 0.7071, -0.7071, 0.9391, 1.28e-05, -0.3438, 0.5773, -0.5774, -0.5773, 0.7071, 2.867e-05, -0.7071, 0.5773, -0.5774, -0.5773, 0.9391, 1.28e-05, -0.3438, 0.6612, -0.6612, -0.3544, 0.9391, 1.28e-05, -0.3438, 0.5774, 0.5773, -0.5774, 0.6612, 0.6612, -0.3544, 0.5774, 0.5773, -0.5774, 0.9391, 1.28e-05, -0.3438, 0.7071, 2.867e-05, -0.7071, 1.957e-05, 4.049e-05, -1.0, 0.7071, 3.788e-05, -0.7071, 0.5774, -0.5773, -0.5774, 1.957e-05, 4.049e-05, -1.0, 0.5774, -0.5773, -0.5774, 3.523e-05, -0.7071, -0.7071, 1.957e-05, 4.049e-05, -1.0, -0.5774, -0.5773, -0.5774, -0.707, 3.781e-05, -0.7072, -0.5774, -0.5773, -0.5774, 1.957e-05, 4.049e-05, -1.0, 3.523e-05, -0.7071, -0.7071, 3.522e-05, 0.7071, -0.7071, 1.957e-05, 4.049e-05, -1.0, -0.5773, 0.5773, -0.5774, -0.5773, 0.5773, -0.5774, 1.957e-05, 4.049e-05, -1.0, -0.707, 3.781e-05, -0.7072, 0.5774, 0.5774, -0.5773, 1.957e-05, 4.049e-05, -1.0, 3.522e-05, 0.7071, -0.7071, 1.957e-05, 4.049e-05, -1.0, 0.5774, 0.5774, -0.5773, 0.7071, 3.788e-05, -0.7071, 3.555e-05, -0.939, -0.3438, -0.5774, -0.5773, -0.5774, 3.523e-05, -0.7071, -0.7071, -0.5774, -0.5773, -0.5774, 3.555e-05, -0.939, -0.3438, -0.6612, -0.6612, -0.3543, 3.555e-05, -0.939, -0.3438, 0.5774, -0.5773, -0.5774, 0.6612, -0.6612, -0.3543, 0.5774, -0.5773, -0.5774, 3.555e-05, -0.939, -0.3438, 3.523e-05, -0.7071, -0.7071, -0.6612, 0.6612, -0.3543, -0.5773, 0.5773, -0.5774, -0.939, 3.803e-05, -0.3439, -0.5773, 0.5773, -0.5774, -0.707, 3.781e-05, -0.7072, -0.939, 3.803e-05, -0.3439, -0.939, 3.803e-05, -0.3439, -0.5774, -0.5773, -0.5774, -0.6612, -0.6612, -0.3543, -0.5774, -0.5773, -0.5774, -0.939, 3.803e-05, -0.3439, -0.707, 3.781e-05, -0.7072, 3.555e-05, 0.939, -0.3438, 0.5774, 0.5774, -0.5773, 3.522e-05, 0.7071, -0.7071, 0.5774, 0.5774, -0.5773, 3.555e-05, 0.939, -0.3438, 0.6612, 0.6612, -0.3543, 3.555e-05, 0.939, -0.3438, -0.5773, 0.5773, -0.5774, -0.6612, 0.6612, -0.3543, -0.5773, 0.5773, -0.5774, 3.555e-05, 0.939, -0.3438, 3.522e-05, 0.7071, -0.7071, 0.939, 3.806e-05, -0.3438, 0.5774, -0.5773, -0.5774, 0.7071, 3.788e-05, -0.7071, 0.5774, -0.5773, -0.5774, 0.939, 3.806e-05, -0.3438, 0.6612, -0.6612, -0.3543, 0.939, 3.806e-05, -0.3438, 0.5774, 0.5774, -0.5773, 0.6612, 0.6612, -0.3543, 0.5774, 0.5774, -0.5773, 0.939, 3.806e-05, -0.3438, 0.7071, 3.788e-05, -0.7071, 0.7072, -0.707, 0.0, 3.209e-05, -0.9858, -0.168, 0.6965, -0.6965, -0.1726, 3.209e-05, -0.9858, -0.168, 0.7072, -0.707, 0.0, 4.814e-05, -1.0, 0.0, 4.814e-05, -1.0, 0.0, -0.6965, -0.6964, -0.1726, 3.209e-05, -0.9858, -0.168, -0.6965, -0.6964, -0.1726, 4.814e-05, -1.0, 0.0, -0.7071, -0.7071, 0.0, -0.6965, -0.6964, -0.1726, -0.7071, -0.7071, 0.0, -0.9858, -1.082e-08, -0.168, -1.0, 0.0, 0.0, -0.9858, -1.082e-08, -0.168, -0.7071, -0.7071, 0.0, -0.9858, -1.082e-08, -0.168, -0.7071, 0.7071, 0.0, -0.6965, 0.6964, -0.1726, -0.7071, 0.7071, 0.0, -0.9858, -1.082e-08, -0.168, -1.0, 0.0, 0.0, -0.7071, 0.7071, 0.0, 4.276e-05, 0.9858, -0.168, -0.6965, 0.6964, -0.1726, 4.276e-05, 0.9858, -0.168, -0.7071, 0.7071, 0.0, 2.787e-05, 1.0, 0.0, 2.787e-05, 1.0, 0.0, 0.6966, 0.6964, -0.1726, 4.276e-05, 0.9858, -0.168, 0.6966, 0.6964, -0.1726, 2.787e-05, 1.0, 0.0, 0.7072, 0.707, 0.0, 0.7072, 0.707, 0.0, 0.9858, -5.354e-06, -0.168, 0.6966, 0.6964, -0.1726, 0.9858, -5.354e-06, -0.168, 0.7072, 0.707, 0.0, 1.0, 1.019e-05, 0.0, 1.0, 1.019e-05, 0.0, 0.6965, -0.6965, -0.1726, 0.9858, -5.354e-06, -0.168, 0.6965, -0.6965, -0.1726, 1.0, 1.019e-05, 0.0, 0.7072, -0.707, 0.0, 0.0, 0.0, -1.0, 0.0, 0.0, -1.0, 0.0, 0.0, -1.0, 0.0, 0.0, -1.0, 0.0, 0.0, -1.0, 0.0, 0.0, -1.0, 0.0, 0.0, -1.0, 8.345e-09, 0.0, -1.0, 9.968e-10, 0.0, -1.0, 9.968e-10, 0.0, -1.0, 8.345e-09, 0.0, -1.0, 9.342e-09, 0.0, -1.0, 0.0, 0.0, -1.0, 0.0, 0.0, -1.0, 0.0, 0.0, -1.0, 0.0, 0.0, -1.0, 0.0, 0.0, -1.0, 0.0, 0.0, -1.0, 0.0, 0.0, -1.0, 0.0, 0.0, -1.0, 0.0, 0.0, -1.0, 0.0, 0.0, -1.0, 0.0, 0.0, -1.0, 0.0, 0.0, -1.0, 0.0, 0.0, -1.0, 0.0, 0.0, -1.0, 0.0, 0.0, -1.0, 0.0, 0.0, -1.0, 0.0, 0.0, -1.0, 0.0, 0.0, -1.0])] * 3)])
me_plane = bpy.data.meshes.new('Plane')
me_plane.from_pydata([(-1.0, -1.0, 0.0), (1.0, -1.0, 0.0), (-1.0, 1.0, 0.0), (1.0, 1.0, 0.0), (0.7822, -0.2779, 7.451e-09), (0.7439, -0.1614, 0.0), (0.7439, -0.3944, 7.451e-09), (0.6695, -0.03312, 0.0), (0.6695, -0.5227, 7.451e-09), (0.5694, 0.07935, 0.0), (0.5694, -0.6352, 0.0), (0.4473, 0.1717, 0.0), (0.4473, -0.7275, 0.0), (0.1571, 0.2825, 0.0), (0.3081, 0.2403, 0.0), (0.3081, -0.7961, 0.0), (0.0, 0.2968, 0.0), (0.1571, -0.8383, 0.0), (-0.1571, 0.2825, 0.0), (-2.624e-07, -0.8526, 0.0), (-0.3081, 0.2403, 0.0), (-0.4473, 0.1717, 0.0), (-0.5694, 0.07935, 0.0), (-0.6695, -0.03312, 0.0), (-0.7439, -0.1614, 0.0), (-0.7822, -0.2779, 7.451e-09), (-0.7439, -0.3944, 2.235e-08), (-0.6695, -0.5227, 0.0), (-0.5694, -0.6352, 0.0), (-0.1571, -0.8383, 0.0), (-0.3081, -0.7961, 0.0), (-0.4473, -0.7275, 0.0)], [], [(0, 1, 4, 6, 8, 10, 12, 15, 17, 19, 29, 30, 31, 28, 27, 26, 25), (24, 23, 22, 21, 20, 18, 16, 13, 14, 11, 9, 7, 5, 4, 1, 3, 2, 0, 25)])
_uv = me_plane.uv_layers.new(name='UVMap')
_uv.uv.foreach_set('vector', [0.0, 0.0, 1.0, 0.0, 0.8911, 0.361, 0.872, 0.3028, 0.8348, 0.2386, 0.7847, 0.1824, 0.7237, 0.1362, 0.6541, 0.102, 0.5785, 0.08083, 0.5, 0.0737, 0.4215, 0.08083, 0.3459, 0.102, 0.2763, 0.1362, 0.2153, 0.1824, 0.1652, 0.2386, 0.128, 0.3028, 0.1089, 0.361, 0.128, 0.4193, 0.1653, 0.4834, 0.2153, 0.5397, 0.2763, 0.5858, 0.3459, 0.6201, 0.4215, 0.6412, 0.5, 0.6484, 0.5785, 0.6412, 0.6541, 0.6201, 0.7237, 0.5858, 0.7847, 0.5397, 0.8348, 0.4834, 0.872, 0.4193, 0.8911, 0.361, 1.0, 0.0, 1.0, 1.0, 0.0, 1.0, 0.0, 0.0, 0.1089, 0.361])
me_plane.use_remesh_fix_poles = True
me_plane.use_remesh_preserve_attributes = False
me_plane.use_mirror_vertex_groups = False
me_plane.update()
me_cube = bpy.data.meshes.new('Cube')
me_cube.from_pydata([(-1.522, -1.0, -1.0), (-1.522, -1.0, 1.0), (-1.522, 1.0, -1.0), (-1.522, 1.0, 1.0), (0.6487, -1.0, -0.7247), (0.6487, -1.0, 0.7238), (0.6487, 1.0, -0.7247), (0.6487, 1.0, 0.7238), (-1.499, 1.0, -1.042), (-1.499, 1.0, 1.062), (-1.499, -1.0, -1.042), (-1.499, -1.0, 1.062), (-0.07619, 1.0, 1.0), (-0.07619, -1.0, -1.0), (-0.07619, 1.0, -1.0), (-0.07619, -1.0, 1.0), (0.2641, 1.0, 1.0), (0.2641, -1.0, -1.0), (0.2641, 1.0, -1.0), (0.2641, -1.0, 1.0), (0.4564, 1.0, 1.0), (0.4564, -1.0, -1.0), (0.4564, 1.0, -1.0), (0.4564, -1.0, 1.0), (0.4249, 1.0, -1.266), (0.4254, -1.0, 1.276), (0.4254, 1.0, 1.276), (0.4249, -1.0, -1.266), (0.4427, 1.0, 1.056), (0.4427, -1.0, -1.065), (0.4427, 1.0, -1.065), (0.4427, -1.0, 1.056), (0.4306, 1.0, -1.151), (0.4309, -1.0, 1.121), (0.4309, 1.0, 1.121), (0.4306, -1.0, -1.151), (0.4979, 1.0, -2.115), (0.4992, -1.0, 2.106), (0.4992, 1.0, 2.106), (0.4979, -1.0, -2.115), (0.2641, 1.0, -1.0), (0.4249, 1.0, -1.266), (-1.971, -1.0, 0.0), (-1.971, 1.0, 0.0), (-1.499, -1.0, 0.0), (-1.499, 1.0, 0.0), (-0.07619, -1.0, 0.0), (-0.07619, 1.0, 0.0), (0.2641, -1.0, 0.0), (0.2641, 1.0, 0.0), (0.3445, 1.0, -1.133), (-1.076, 1.0, -1.0), (-1.076, -1.0, 1.0), (-1.076, 1.0, 1.0), (-1.076, -1.0, -1.0), (-1.076, 1.0, 0.0), (-1.076, -1.0, 0.0), (-1.268, 1.0, -1.0), (-1.268, -1.0, 1.0), (-1.268, -1.0, 0.0), (-1.268, 1.0, 1.0), (-1.268, -1.0, -1.0), (-1.268, 1.0, 0.0), (-1.403, 1.0, -0.9323), (-1.403, -1.0, 0.9271), (-1.403, -1.0, 0.0), (-1.403, 1.0, 0.9271), (-1.403, -1.0, -0.9323), (-1.403, 1.0, 0.0), (-1.451, 1.0, -1.0), (-1.451, -1.0, 1.0), (-1.451, -1.0, 0.0), (-1.451, 1.0, 1.0), (-1.451, -1.0, -1.0), (-1.451, 1.0, 0.0), (-1.475, 1.0, -1.042), (-1.475, -1.0, 1.062), (-1.475, -1.0, 0.0), (-1.475, 1.0, 1.062), (-1.475, -1.0, -1.042), (-1.475, 1.0, 0.0), (-1.427, 1.0, 0.9271), (-1.427, -1.0, -0.9323), (-1.427, 1.0, 0.0), (-1.427, 1.0, -0.9323), (-1.427, -1.0, 0.9271), (-1.427, -1.0, 0.0), (0.5526, 1.0, 1.0), (0.5526, -1.0, -1.0), (0.5526, 1.0, -1.0), (0.5526, -1.0, 1.0), (0.6007, 1.0, 0.971), (0.6007, -1.0, -0.972), (0.6007, 1.0, -0.972), (0.6007, -1.0, 0.971), (0.6487, 1.0, 0.0), (0.6487, -1.0, 0.0), (0.4564, -1.0, 0.0), (0.4564, 1.0, 0.0), (0.4251, 1.0, 0.005164), (0.4251, -1.0, 0.005164), (0.4427, -1.0, -0.004338), (0.4427, 1.0, -0.004338), (0.4308, 1.0, -0.01494), (0.4308, -1.0, -0.01494), (0.2641, 1.0, -1.0), (0.3445, 1.0, -0.1328), (0.3043, 1.0, -0.5664), (0.5526, -1.0, 0.0), (0.5526, 1.0, 0.0), (0.6007, -1.0, 0.0), (0.6007, 1.0, 0.0), (0.6247, 1.0, 0.9103), (0.6247, -1.0, -0.9156), (0.6247, 1.0, -0.9156), (0.6247, -1.0, 0.9103), (0.6247, -1.0, 0.0), (0.6247, 1.0, 0.0), (0.6367, 1.0, 0.8279), (0.6367, -1.0, -0.8332), (0.6367, 1.0, 0.0), (0.6367, 1.0, -0.8332), (0.6367, -1.0, 0.8279), (0.6367, -1.0, 0.0), (0.5766, 1.0, -0.9931), (0.5766, -1.0, 0.9974), (0.5766, 1.0, 0.9974), (0.5766, -1.0, -0.9931), (0.5766, 1.0, 0.0), (0.5766, -1.0, 0.0)], [], [(42, 1, 3, 43), (120, 118, 7, 95), (95, 7, 5, 96), (44, 11, 1, 42), (121, 6, 4, 119), (9, 3, 1, 11), (78, 9, 11, 76), (2, 8, 10, 0), (77, 76, 11, 44), (43, 3, 9, 45), (48, 19, 15, 46), (16, 12, 15, 19), (51, 14, 13, 54), (55, 53, 12, 47), (38, 16, 19, 37), (14, 18, 17, 13), (47, 12, 16, 49), (108, 90, 23, 97), (87, 20, 23, 90), (30, 22, 21, 29), (102, 28, 20, 98), (36, 24, 27, 39), (104, 33, 25, 100), (34, 26, 25, 33), (20, 28, 31, 23), (97, 23, 31, 101), (103, 34, 28, 102), (32, 30, 29, 35), (24, 32, 35, 27), (99, 26, 34, 103), (28, 34, 33, 31), (101, 31, 33, 104), (18, 36, 39, 17), (26, 38, 37, 25), (17, 25, 19, 48), (39, 27, 17), (25, 17, 27, 100), (37, 19, 25), (38, 26, 16), (99, 106, 16, 26), (107, 49, 16, 106), (36, 18, 105, 40, 50, 41, 24), (105, 18, 49, 107), (14, 47, 49, 18), (51, 55, 47, 14), (17, 48, 46, 13), (2, 43, 45, 8), (79, 77, 44, 10), (10, 44, 42, 0), (0, 42, 43, 2), (13, 46, 56, 54), (57, 62, 55, 51), (62, 60, 53, 55), (57, 51, 54, 61), (46, 15, 52, 56), (12, 53, 52, 15), (63, 57, 61, 67), (68, 66, 60, 62), (63, 68, 62, 57), (54, 56, 59, 61), (56, 52, 58, 59), (53, 60, 58, 52), (84, 83, 68, 63), (83, 81, 66, 68), (84, 63, 67, 82), (61, 59, 65, 67), (59, 58, 64, 65), (60, 66, 64, 58), (75, 69, 73, 79), (80, 78, 72, 74), (75, 80, 74, 69), (82, 86, 71, 73), (86, 85, 70, 71), (81, 72, 70, 85), (8, 45, 80, 75), (45, 9, 78, 80), (8, 75, 79, 10), (73, 71, 77, 79), (71, 70, 76, 77), (72, 78, 76, 70), (66, 81, 85, 64), (65, 64, 85, 86), (67, 65, 86, 82), (69, 84, 82, 73), (74, 72, 81, 83), (69, 74, 83, 84), (126, 87, 90, 125), (129, 125, 90, 108), (22, 89, 88, 21), (98, 20, 87, 109), (116, 115, 94, 110), (112, 91, 94, 115), (124, 93, 92, 127), (128, 126, 91, 111), (124, 128, 111, 93), (113, 116, 110, 92), (22, 98, 109, 89), (127, 129, 108, 88), (40, 105, 107, 50), (50, 107, 106, 41), (24, 41, 106, 99), (29, 101, 104, 35), (24, 99, 103, 32), (32, 103, 102, 30), (21, 97, 101, 29), (35, 104, 100, 27), (30, 102, 98, 22), (88, 108, 97, 21), (6, 95, 96, 4), (121, 120, 95, 6), (93, 111, 117, 114), (119, 123, 116, 113), (118, 112, 115, 122), (123, 122, 115, 116), (93, 114, 113, 92), (111, 91, 112, 117), (96, 5, 122, 123), (7, 118, 122, 5), (4, 96, 123, 119), (114, 117, 120, 121), (114, 121, 119, 113), (117, 112, 118, 120), (92, 110, 129, 127), (89, 109, 128, 124), (109, 87, 126, 128), (89, 124, 127, 88), (110, 94, 125, 129), (91, 126, 125, 94)])
_uv = me_cube.uv_layers.new(name='UVMap')
_uv.uv.foreach_set('vector', [0.5, 0.0, 0.625, 0.0, 0.625, 0.25, 0.5, 0.25, 0.5, 0.499, 0.6255, 0.4995, 0.625, 0.5, 0.5, 0.5, 0.5, 0.5, 0.625, 0.5, 0.625, 0.75, 0.5, 0.75, 0.5, 0.875, 0.625, 0.875, 0.625, 1.0, 0.5, 1.0, 0.3745, 0.4995, 0.375, 0.5, 0.375, 0.75, 0.3745, 0.7505, 0.75, 0.5, 0.875, 0.5, 0.875, 0.75, 0.75, 0.75, 0.748, 0.5, 0.75, 0.5, 0.75, 0.75, 0.748, 0.75, 0.125, 0.5, 0.25, 0.5, 0.25, 0.75, 0.125, 0.75, 0.5, 0.873, 0.625, 0.873, 0.625, 0.875, 0.5, 0.875, 0.5, 0.25, 0.625, 0.25, 0.625, 0.375, 0.5, 0.375, 0.5, 0.7813, 0.625, 0.7812, 0.625, 0.8125, 0.5, 0.8125, 0.6562, 0.5, 0.6875, 0.5, 0.6875, 0.75, 0.6562, 0.75, 0.2812, 0.5, 0.3125, 0.5, 0.3125, 0.75, 0.2812, 0.75, 0.5, 0.4062, 0.625, 0.4062, 0.625, 0.4375, 0.5, 0.4375, 0.6523, 0.5, 0.6562, 0.5, 0.6562, 0.75, 0.6523, 0.75, 0.3125, 0.5, 0.3438, 0.5, 0.3438, 0.75, 0.3125, 0.75, 0.5, 0.4375, 0.625, 0.4375, 0.625, 0.4688, 0.5, 0.4688, 0.5, 0.7578, 0.625, 0.7578, 0.625, 0.7656, 0.5, 0.7656, 0.6328, 0.5, 0.6406, 0.5, 0.6406, 0.75, 0.6328, 0.75, 0.3555, 0.5, 0.3594, 0.5, 0.3594, 0.75, 0.3555, 0.75, 0.5, 0.4805, 0.625, 0.4805, 0.625, 0.4844, 0.5, 0.4844, 0.3477, 0.5, 0.3516, 0.5, 0.3516, 0.75, 0.3477, 0.75, 0.5, 0.7715, 0.625, 0.7715, 0.625, 0.7734, 0.5, 0.7734, 0.6465, 0.5, 0.6484, 0.5, 0.6484, 0.75, 0.6465, 0.75, 0.6406, 0.5, 0.6445, 0.5, 0.6445, 0.75, 0.6406, 0.75, 0.5, 0.7656, 0.625, 0.7656, 0.625, 0.7695, 0.5, 0.7695, 0.5, 0.4785, 0.625, 0.4785, 0.625, 0.4805, 0.5, 0.4805, 0.3535, 0.5, 0.3555, 0.5, 0.3555, 0.75, 0.3535, 0.75, 0.3516, 0.5, 0.3535, 0.5, 0.3535, 0.75, 0.3516, 0.75, 0.5, 0.4766, 0.625, 0.4766, 0.625, 0.4785, 0.5, 0.4785, 0.6445, 0.5, 0.6465, 0.5, 0.6465, 0.75, 0.6445, 0.75, 0.5, 0.7695, 0.625, 0.7695, 0.625, 0.7715, 0.5, 0.7715, 0.3438, 0.5, 0.3477, 0.5, 0.3477, 0.75, 0.3438, 0.75, 0.6484, 0.5, 0.6523, 0.5, 0.6523, 0.75, 0.6484, 0.75, 0.375, 0.7812, 0.0, 0.0, 0.625, 0.7812, 0.5, 0.7813, 0.3477, 0.75, 0.3516, 0.75, 0.3438, 0.75, 0.0, 0.0, 0.375, 0.7812, 0.3516, 0.75, 0.1758, 0.375, 0.6523, 0.75, 0.625, 0.7812, 0.6484, 0.75, 0.6523, 0.5, 0.6484, 0.5, 0.6562, 0.5, 0.5117, 0.4883, 0.3281, 0.25, 0.6562, 0.5, 0.6484, 0.5, 0.25, 0.2344, 0.5, 0.4688, 0.625, 0.4688, 0.3125, 0.2344, 0.3477, 0.5, 0.375, 0.4688, 0.04909, 0.06136, 0.0, 0.0, 0.0, 0.0, 0.0, 0.0, 0.3516, 0.5, 0.04909, 0.06136, 0.375, 0.4688, 0.5, 0.4688, 0.25, 0.2344, 0.375, 0.4375, 0.5, 0.4375, 0.5, 0.4688, 0.375, 0.4688, 0.375, 0.4062, 0.5, 0.4062, 0.5, 0.4375, 0.375, 0.4375, 0.375, 0.7812, 0.5, 0.7813, 0.5, 0.8125, 0.375, 0.8125, 0.375, 0.25, 0.5, 0.25, 0.5, 0.375, 0.375, 0.375, 0.375, 0.873, 0.5, 0.873, 0.5, 0.875, 0.375, 0.875, 0.375, 0.875, 0.5, 0.875, 0.5, 1.0, 0.375, 1.0, 0.375, 0.0, 0.5, 0.0, 0.5, 0.25, 0.375, 0.25, 0.375, 0.8125, 0.5, 0.8125, 0.5, 0.8438, 0.375, 0.8438, 0.375, 0.3906, 0.5, 0.3906, 0.5, 0.4062, 0.375, 0.4062, 0.5, 0.3906, 0.625, 0.3906, 0.625, 0.4062, 0.5, 0.4062, 0.2656, 0.5, 0.2812, 0.5, 0.2812, 0.75, 0.2656, 0.75, 0.5, 0.8125, 0.625, 0.8125, 0.625, 0.8438, 0.5, 0.8438, 0.6875, 0.5, 0.7188, 0.5, 0.7188, 0.75, 0.6875, 0.75, 0.2578, 0.5, 0.2656, 0.5, 0.2656, 0.75, 0.2578, 0.75, 0.5, 0.3828, 0.625, 0.3828, 0.625, 0.3906, 0.5, 0.3906, 0.375, 0.3828, 0.5, 0.3828, 0.5, 0.3906, 0.375, 0.3906, 0.375, 0.8438, 0.5, 0.8438, 0.5, 0.8594, 0.375, 0.8594, 0.5, 0.8438, 0.625, 0.8438, 0.625, 0.8594, 0.5, 0.8594, 0.7188, 0.5, 0.7344, 0.5, 0.7344, 0.75, 0.7188, 0.75, 0.375, 0.3809, 0.5, 0.3809, 0.5, 0.3828, 0.375, 0.3828, 0.5, 0.3809, 0.625, 0.3809, 0.625, 0.3828, 0.5, 0.3828, 0.2559, 0.5, 0.2578, 0.5, 0.2578, 0.75, 0.2559, 0.75, 0.375, 0.8594, 0.5, 0.8594, 0.5, 0.8672, 0.375, 0.8672, 0.5, 0.8594, 0.625, 0.8594, 0.625, 0.8672, 0.5, 0.8672, 0.7344, 0.5, 0.7422, 0.5, 0.7422, 0.75, 0.7344, 0.75, 0.252, 0.5, 0.2539, 0.5, 0.2539, 0.75, 0.252, 0.75, 0.5, 0.377, 0.625, 0.377, 0.625, 0.3789, 0.5, 0.3789, 0.375, 0.377, 0.5, 0.377, 0.5, 0.3789, 0.375, 0.3789, 0.375, 0.8691, 0.5, 0.8691, 0.5, 0.8711, 0.375, 0.8711, 0.5, 0.8691, 0.625, 0.8691, 0.625, 0.8711, 0.5, 0.8711, 0.7441, 0.5, 0.7461, 0.5, 0.7461, 0.75, 0.7441, 0.75, 0.375, 0.375, 0.5, 0.375, 0.5, 0.377, 0.375, 0.377, 0.5, 0.375, 0.625, 0.375, 0.625, 0.377, 0.5, 0.377, 0.25, 0.5, 0.252, 0.5, 0.252, 0.75, 0.25, 0.75, 0.375, 0.8711, 0.5, 0.8711, 0.5, 0.873, 0.375, 0.873, 0.5, 0.8711, 0.625, 0.8711, 0.625, 0.873, 0.5, 0.873, 0.7461, 0.5, 0.748, 0.5, 0.748, 0.75, 0.7461, 0.75, 0.7422, 0.5, 0.7441, 0.5, 0.7441, 0.75, 0.7422, 0.75, 0.5, 0.8672, 0.625, 0.8672, 0.625, 0.8691, 0.5, 0.8691, 0.375, 0.8672, 0.5, 0.8672, 0.5, 0.8691, 0.375, 0.8691, 0.2539, 0.5, 0.2559, 0.5, 0.2559, 0.75, 0.2539, 0.75, 0.5, 0.3789, 0.625, 0.3789, 0.625, 0.3809, 0.5, 0.3809, 0.375, 0.3789, 0.5, 0.3789, 0.5, 0.3809, 0.375, 0.3809, 0.6309, 0.5, 0.6328, 0.5, 0.6328, 0.75, 0.6309, 0.75, 0.5, 0.7559, 0.625, 0.7559, 0.625, 0.7578, 0.5, 0.7578, 0.3594, 0.5, 0.3672, 0.5, 0.3672, 0.75, 0.3594, 0.75, 0.5, 0.4844, 0.625, 0.4844, 0.625, 0.4922, 0.5, 0.4922, 0.5, 0.752, 0.626, 0.751, 0.625, 0.7539, 0.5, 0.7539, 0.626, 0.499, 0.6289, 0.5, 0.6289, 0.75, 0.626, 0.751, 0.3691, 0.5, 0.3711, 0.5, 0.3711, 0.75, 0.3691, 0.75, 0.5, 0.4941, 0.625, 0.4941, 0.625, 0.4961, 0.5, 0.4961, 0.375, 0.4941, 0.5, 0.4941, 0.5, 0.4961, 0.375, 0.4961, 0.374, 0.751, 0.5, 0.752, 0.5, 0.7539, 0.375, 0.7539, 0.375, 0.4844, 0.5, 0.4844, 0.5, 0.4922, 0.375, 0.4922, 0.375, 0.7559, 0.5, 0.7559, 0.5, 0.7578, 0.375, 0.7578, 0.0, 0.0, 0.04909, 0.06136, 0.25, 0.2344, 0.0, 0.0, 0.0, 0.0, 0.25, 0.2344, 0.3125, 0.2344, 0.0, 0.0, 0.375, 0.4766, 0.0, 0.0, 0.3281, 0.25, 0.5117, 0.4883, 0.375, 0.7695, 0.5, 0.7695, 0.5, 0.7715, 0.375, 0.7715, 0.375, 0.4766, 0.5, 0.4766, 0.5, 0.4785, 0.375, 0.4785, 0.375, 0.4785, 0.5, 0.4785, 0.5, 0.4805, 0.375, 0.4805, 0.375, 0.7656, 0.5, 0.7656, 0.5, 0.7695, 0.375, 0.7695, 0.375, 0.7715, 0.5, 0.7715, 0.5, 0.7734, 0.375, 0.7734, 0.375, 0.4805, 0.5, 0.4805, 0.5, 0.4844, 0.375, 0.4844, 0.375, 0.7578, 0.5, 0.7578, 0.5, 0.7656, 0.375, 0.7656, 0.375, 0.5, 0.5, 0.5, 0.5, 0.75, 0.375, 0.75, 0.3745, 0.4995, 0.5, 0.499, 0.5, 0.5, 0.375, 0.5, 0.375, 0.4961, 0.5, 0.4961, 0.5, 0.498, 0.374, 0.499, 0.3745, 0.7505, 0.5, 0.751, 0.5, 0.752, 0.374, 0.751, 0.6255, 0.4995, 0.626, 0.499, 0.626, 0.751, 0.6255, 0.7505, 0.5, 0.751, 0.6255, 0.7505, 0.626, 0.751, 0.5, 0.752, 0.3711, 0.5, 0.374, 0.499, 0.374, 0.751, 0.3711, 0.75, 0.5, 0.4961, 0.625, 0.4961, 0.626, 0.499, 0.5, 0.498, 0.5, 0.75, 0.625, 0.75, 0.6255, 0.7505, 0.5, 0.751, 0.625, 0.5, 0.6255, 0.4995, 0.6255, 0.7505, 0.625, 0.75, 0.375, 0.75, 0.5, 0.75, 0.5, 0.751, 0.3745, 0.7505, 0.374, 0.499, 0.5, 0.498, 0.5, 0.499, 0.3745, 0.4995, 0.374, 0.499, 0.3745, 0.4995, 0.3745, 0.7505, 0.374, 0.751, 0.5, 0.498, 0.626, 0.499, 0.6255, 0.4995, 0.5, 0.499, 0.375, 0.7539, 0.5, 0.7539, 0.5, 0.7559, 0.375, 0.7559, 0.375, 0.4922, 0.5, 0.4922, 0.5, 0.4941, 0.375, 0.4941, 0.5, 0.4922, 0.625, 0.4922, 0.625, 0.4941, 0.5, 0.4941, 0.3672, 0.5, 0.3691, 0.5, 0.3691, 0.75, 0.3672, 0.75, 0.5, 0.7539, 0.625, 0.7539, 0.625, 0.7559, 0.5, 0.7559, 0.6289, 0.5, 0.6309, 0.5, 0.6309, 0.75, 0.6289, 0.75])
me_cube.use_remesh_fix_poles = True
me_cube.use_remesh_preserve_attributes = False
me_cube.use_mirror_vertex_groups = False
me_cube.update()
me_cube_001 = bpy.data.meshes.new('Cube.001')
me_cube_001.from_pydata([(-1.522, -1.0, -1.0), (-1.522, -1.0, 1.0), (-1.522, 1.0, -1.0), (-1.522, 1.0, 1.0), (0.5411, -1.0, -0.7247), (0.5411, -1.0, 0.7238), (0.5411, 1.0, -0.7247), (0.5411, 1.0, 0.7238), (-1.499, 1.0, -1.042), (-1.499, 1.0, 1.062), (-1.499, -1.0, -1.042), (-1.499, -1.0, 1.062), (-0.07619, 1.0, 1.0), (-0.07619, -1.0, -1.0), (-0.07619, 1.0, -1.0), (-0.07619, -1.0, 1.0), (0.1565, 1.0, 1.0), (0.1565, -1.0, -1.0), (0.1565, 1.0, -1.0), (0.1565, -1.0, 1.0), (0.3488, 1.0, 1.0), (0.3488, -1.0, -1.0), (0.3488, 1.0, -1.0), (0.3488, -1.0, 1.0), (0.3173, 1.0, -1.266), (0.3178, -1.0, 1.276), (0.3178, 1.0, 1.276), (0.3173, -1.0, -1.266), (0.3351, 1.0, 1.056), (0.3351, -1.0, -1.065), (0.3351, 1.0, -1.065), (0.3351, -1.0, 1.056), (0.323, 1.0, -1.151), (0.3233, -1.0, 1.121), (0.3233, 1.0, 1.121), (0.323, -1.0, -1.151), (0.3903, 1.0, -2.115), (0.3916, -1.0, 2.106), (0.3916, 1.0, 2.106), (0.3903, -1.0, -2.115), (0.1565, 1.0, -1.0), (0.3173, 1.0, -1.266), (-1.971, -1.0, 0.0), (-1.971, 1.0, 0.0), (-1.499, -1.0, 0.0), (-1.499, 1.0, 0.0), (-0.07619, -1.0, 0.0), (-0.07619, 1.0, 0.0), (0.1565, -1.0, 0.0), (0.1565, 1.0, 0.0), (0.2369, 1.0, -1.133), (-1.076, 1.0, -1.0), (-1.076, -1.0, 1.0), (-1.076, 1.0, 1.0), (-1.076, -1.0, -1.0), (-1.076, 1.0, 0.0), (-1.076, -1.0, 0.0), (-1.268, 1.0, -1.0), (-1.268, -1.0, 1.0), (-1.268, -1.0, 0.0), (-1.268, 1.0, 1.0), (-1.268, -1.0, -1.0), (-1.268, 1.0, 0.0), (-1.403, 1.0, -0.9323), (-1.403, -1.0, 0.9271), (-1.403, -1.0, 0.0), (-1.403, 1.0, 0.9271), (-1.403, -1.0, -0.9323), (-1.403, 1.0, 0.0), (-1.451, 1.0, -1.0), (-1.451, -1.0, 1.0), (-1.451, -1.0, 0.0), (-1.451, 1.0, 1.0), (-1.451, -1.0, -1.0), (-1.451, 1.0, 0.0), (-1.475, 1.0, -1.042), (-1.475, -1.0, 1.062), (-1.475, -1.0, 0.0), (-1.475, 1.0, 1.062), (-1.475, -1.0, -1.042), (-1.475, 1.0, 0.0), (-1.427, 1.0, 0.9271), (-1.427, -1.0, -0.9323), (-1.427, 1.0, 0.0), (-1.427, 1.0, -0.9323), (-1.427, -1.0, 0.9271), (-1.427, -1.0, 0.0), (0.445, 1.0, 1.0), (0.445, -1.0, -1.0), (0.445, 1.0, -1.0), (0.445, -1.0, 1.0), (0.4931, 1.0, 0.971), (0.4931, -1.0, -0.972), (0.4931, 1.0, -0.972), (0.4931, -1.0, 0.971), (0.5411, 1.0, 0.0), (0.5411, -1.0, 0.0), (0.3488, -1.0, 0.0), (0.3488, 1.0, 0.0), (0.3175, 1.0, 0.005164), (0.3175, -1.0, 0.005164), (0.3351, -1.0, -0.004338), (0.3351, 1.0, -0.004338), (0.3232, 1.0, -0.01494), (0.3232, -1.0, -0.01494), (0.1565, 1.0, -1.0), (0.2369, 1.0, -0.1328), (0.1967, 1.0, -0.5664), (0.445, -1.0, 0.0), (0.445, 1.0, 0.0), (0.4931, -1.0, 0.0), (0.4931, 1.0, 0.0), (0.5171, 1.0, 0.9103), (0.5171, -1.0, -0.9156), (0.5171, 1.0, -0.9156), (0.5171, -1.0, 0.9103), (0.5171, -1.0, 0.0), (0.5171, 1.0, 0.0), (0.5291, 1.0, 0.8279), (0.5291, -1.0, -0.8332), (0.5291, 1.0, 0.0), (0.5291, 1.0, -0.8332), (0.5291, -1.0, 0.8279), (0.5291, -1.0, 0.0), (0.469, 1.0, -0.9931), (0.469, -1.0, 0.9974), (0.469, 1.0, 0.9974), (0.469, -1.0, -0.9931), (0.469, 1.0, 0.0), (0.469, -1.0, 0.0)], [], [(42, 1, 3, 43), (120, 118, 7, 95), (95, 7, 5, 96), (44, 11, 1, 42), (121, 6, 4, 119), (9, 3, 1, 11), (78, 9, 11, 76), (2, 8, 10, 0), (77, 76, 11, 44), (43, 3, 9, 45), (48, 19, 15, 46), (16, 12, 15, 19), (51, 14, 13, 54), (55, 53, 12, 47), (38, 16, 19, 37), (14, 18, 17, 13), (47, 12, 16, 49), (108, 90, 23, 97), (87, 20, 23, 90), (30, 22, 21, 29), (102, 28, 20, 98), (36, 24, 27, 39), (104, 33, 25, 100), (34, 26, 25, 33), (20, 28, 31, 23), (97, 23, 31, 101), (103, 34, 28, 102), (32, 30, 29, 35), (24, 32, 35, 27), (99, 26, 34, 103), (28, 34, 33, 31), (101, 31, 33, 104), (18, 36, 39, 17), (26, 38, 37, 25), (17, 25, 19, 48), (39, 27, 17), (25, 17, 27, 100), (37, 19, 25), (38, 26, 16), (99, 106, 16, 26), (107, 49, 16, 106), (36, 18, 105, 40, 50, 41, 24), (105, 18, 49, 107), (14, 47, 49, 18), (51, 55, 47, 14), (17, 48, 46, 13), (2, 43, 45, 8), (79, 77, 44, 10), (10, 44, 42, 0), (0, 42, 43, 2), (13, 46, 56, 54), (57, 62, 55, 51), (62, 60, 53, 55), (57, 51, 54, 61), (46, 15, 52, 56), (12, 53, 52, 15), (63, 57, 61, 67), (68, 66, 60, 62), (63, 68, 62, 57), (54, 56, 59, 61), (56, 52, 58, 59), (53, 60, 58, 52), (84, 83, 68, 63), (83, 81, 66, 68), (84, 63, 67, 82), (61, 59, 65, 67), (59, 58, 64, 65), (60, 66, 64, 58), (75, 69, 73, 79), (80, 78, 72, 74), (75, 80, 74, 69), (82, 86, 71, 73), (86, 85, 70, 71), (81, 72, 70, 85), (8, 45, 80, 75), (45, 9, 78, 80), (8, 75, 79, 10), (73, 71, 77, 79), (71, 70, 76, 77), (72, 78, 76, 70), (66, 81, 85, 64), (65, 64, 85, 86), (67, 65, 86, 82), (69, 84, 82, 73), (74, 72, 81, 83), (69, 74, 83, 84), (126, 87, 90, 125), (129, 125, 90, 108), (22, 89, 88, 21), (98, 20, 87, 109), (116, 115, 94, 110), (112, 91, 94, 115), (124, 93, 92, 127), (128, 126, 91, 111), (124, 128, 111, 93), (113, 116, 110, 92), (22, 98, 109, 89), (127, 129, 108, 88), (40, 105, 107, 50), (50, 107, 106, 41), (24, 41, 106, 99), (29, 101, 104, 35), (24, 99, 103, 32), (32, 103, 102, 30), (21, 97, 101, 29), (35, 104, 100, 27), (30, 102, 98, 22), (88, 108, 97, 21), (6, 95, 96, 4), (121, 120, 95, 6), (93, 111, 117, 114), (119, 123, 116, 113), (118, 112, 115, 122), (123, 122, 115, 116), (93, 114, 113, 92), (111, 91, 112, 117), (96, 5, 122, 123), (7, 118, 122, 5), (4, 96, 123, 119), (114, 117, 120, 121), (114, 121, 119, 113), (117, 112, 118, 120), (92, 110, 129, 127), (89, 109, 128, 124), (109, 87, 126, 128), (89, 124, 127, 88), (110, 94, 125, 129), (91, 126, 125, 94)])
_uv = me_cube_001.uv_layers.new(name='UVMap')
_uv.uv.foreach_set('vector', [0.5, 0.0, 0.625, 0.0, 0.625, 0.25, 0.5, 0.25, 0.5, 0.499, 0.6255, 0.4995, 0.625, 0.5, 0.5, 0.5, 0.5, 0.5, 0.625, 0.5, 0.625, 0.75, 0.5, 0.75, 0.5, 0.875, 0.625, 0.875, 0.625, 1.0, 0.5, 1.0, 0.3745, 0.4995, 0.375, 0.5, 0.375, 0.75, 0.3745, 0.7505, 0.75, 0.5, 0.875, 0.5, 0.875, 0.75, 0.75, 0.75, 0.748, 0.5, 0.75, 0.5, 0.75, 0.75, 0.748, 0.75, 0.125, 0.5, 0.25, 0.5, 0.25, 0.75, 0.125, 0.75, 0.5, 0.873, 0.625, 0.873, 0.625, 0.875, 0.5, 0.875, 0.5, 0.25, 0.625, 0.25, 0.625, 0.375, 0.5, 0.375, 0.5, 0.7813, 0.625, 0.7812, 0.625, 0.8125, 0.5, 0.8125, 0.6562, 0.5, 0.6875, 0.5, 0.6875, 0.75, 0.6562, 0.75, 0.2812, 0.5, 0.3125, 0.5, 0.3125, 0.75, 0.2812, 0.75, 0.5, 0.4062, 0.625, 0.4062, 0.625, 0.4375, 0.5, 0.4375, 0.6523, 0.5, 0.6562, 0.5, 0.6562, 0.75, 0.6523, 0.75, 0.3125, 0.5, 0.3438, 0.5, 0.3438, 0.75, 0.3125, 0.75, 0.5, 0.4375, 0.625, 0.4375, 0.625, 0.4688, 0.5, 0.4688, 0.5, 0.7578, 0.625, 0.7578, 0.625, 0.7656, 0.5, 0.7656, 0.6328, 0.5, 0.6406, 0.5, 0.6406, 0.75, 0.6328, 0.75, 0.3555, 0.5, 0.3594, 0.5, 0.3594, 0.75, 0.3555, 0.75, 0.5, 0.4805, 0.625, 0.4805, 0.625, 0.4844, 0.5, 0.4844, 0.3477, 0.5, 0.3516, 0.5, 0.3516, 0.75, 0.3477, 0.75, 0.5, 0.7715, 0.625, 0.7715, 0.625, 0.7734, 0.5, 0.7734, 0.6465, 0.5, 0.6484, 0.5, 0.6484, 0.75, 0.6465, 0.75, 0.6406, 0.5, 0.6445, 0.5, 0.6445, 0.75, 0.6406, 0.75, 0.5, 0.7656, 0.625, 0.7656, 0.625, 0.7695, 0.5, 0.7695, 0.5, 0.4785, 0.625, 0.4785, 0.625, 0.4805, 0.5, 0.4805, 0.3535, 0.5, 0.3555, 0.5, 0.3555, 0.75, 0.3535, 0.75, 0.3516, 0.5, 0.3535, 0.5, 0.3535, 0.75, 0.3516, 0.75, 0.5, 0.4766, 0.625, 0.4766, 0.625, 0.4785, 0.5, 0.4785, 0.6445, 0.5, 0.6465, 0.5, 0.6465, 0.75, 0.6445, 0.75, 0.5, 0.7695, 0.625, 0.7695, 0.625, 0.7715, 0.5, 0.7715, 0.3438, 0.5, 0.3477, 0.5, 0.3477, 0.75, 0.3438, 0.75, 0.6484, 0.5, 0.6523, 0.5, 0.6523, 0.75, 0.6484, 0.75, 0.375, 0.7812, 0.0, 0.0, 0.625, 0.7812, 0.5, 0.7813, 0.3477, 0.75, 0.3516, 0.75, 0.3438, 0.75, 0.0, 0.0, 0.375, 0.7812, 0.3516, 0.75, 0.1758, 0.375, 0.6523, 0.75, 0.625, 0.7812, 0.6484, 0.75, 0.6523, 0.5, 0.6484, 0.5, 0.6562, 0.5, 0.5117, 0.4883, 0.3281, 0.25, 0.6562, 0.5, 0.6484, 0.5, 0.25, 0.2344, 0.5, 0.4688, 0.625, 0.4688, 0.3125, 0.2344, 0.3477, 0.5, 0.375, 0.4688, 0.04909, 0.06136, 0.0, 0.0, 0.0, 0.0, 0.0, 0.0, 0.3516, 0.5, 0.04909, 0.06136, 0.375, 0.4688, 0.5, 0.4688, 0.25, 0.2344, 0.375, 0.4375, 0.5, 0.4375, 0.5, 0.4688, 0.375, 0.4688, 0.375, 0.4062, 0.5, 0.4062, 0.5, 0.4375, 0.375, 0.4375, 0.375, 0.7812, 0.5, 0.7813, 0.5, 0.8125, 0.375, 0.8125, 0.375, 0.25, 0.5, 0.25, 0.5, 0.375, 0.375, 0.375, 0.375, 0.873, 0.5, 0.873, 0.5, 0.875, 0.375, 0.875, 0.375, 0.875, 0.5, 0.875, 0.5, 1.0, 0.375, 1.0, 0.375, 0.0, 0.5, 0.0, 0.5, 0.25, 0.375, 0.25, 0.375, 0.8125, 0.5, 0.8125, 0.5, 0.8438, 0.375, 0.8438, 0.375, 0.3906, 0.5, 0.3906, 0.5, 0.4062, 0.375, 0.4062, 0.5, 0.3906, 0.625, 0.3906, 0.625, 0.4062, 0.5, 0.4062, 0.2656, 0.5, 0.2812, 0.5, 0.2812, 0.75, 0.2656, 0.75, 0.5, 0.8125, 0.625, 0.8125, 0.625, 0.8438, 0.5, 0.8438, 0.6875, 0.5, 0.7188, 0.5, 0.7188, 0.75, 0.6875, 0.75, 0.2578, 0.5, 0.2656, 0.5, 0.2656, 0.75, 0.2578, 0.75, 0.5, 0.3828, 0.625, 0.3828, 0.625, 0.3906, 0.5, 0.3906, 0.375, 0.3828, 0.5, 0.3828, 0.5, 0.3906, 0.375, 0.3906, 0.375, 0.8438, 0.5, 0.8438, 0.5, 0.8594, 0.375, 0.8594, 0.5, 0.8438, 0.625, 0.8438, 0.625, 0.8594, 0.5, 0.8594, 0.7188, 0.5, 0.7344, 0.5, 0.7344, 0.75, 0.7188, 0.75, 0.375, 0.3809, 0.5, 0.3809, 0.5, 0.3828, 0.375, 0.3828, 0.5, 0.3809, 0.625, 0.3809, 0.625, 0.3828, 0.5, 0.3828, 0.2559, 0.5, 0.2578, 0.5, 0.2578, 0.75, 0.2559, 0.75, 0.375, 0.8594, 0.5, 0.8594, 0.5, 0.8672, 0.375, 0.8672, 0.5, 0.8594, 0.625, 0.8594, 0.625, 0.8672, 0.5, 0.8672, 0.7344, 0.5, 0.7422, 0.5, 0.7422, 0.75, 0.7344, 0.75, 0.252, 0.5, 0.2539, 0.5, 0.2539, 0.75, 0.252, 0.75, 0.5, 0.377, 0.625, 0.377, 0.625, 0.3789, 0.5, 0.3789, 0.375, 0.377, 0.5, 0.377, 0.5, 0.3789, 0.375, 0.3789, 0.375, 0.8691, 0.5, 0.8691, 0.5, 0.8711, 0.375, 0.8711, 0.5, 0.8691, 0.625, 0.8691, 0.625, 0.8711, 0.5, 0.8711, 0.7441, 0.5, 0.7461, 0.5, 0.7461, 0.75, 0.7441, 0.75, 0.375, 0.375, 0.5, 0.375, 0.5, 0.377, 0.375, 0.377, 0.5, 0.375, 0.625, 0.375, 0.625, 0.377, 0.5, 0.377, 0.25, 0.5, 0.252, 0.5, 0.252, 0.75, 0.25, 0.75, 0.375, 0.8711, 0.5, 0.8711, 0.5, 0.873, 0.375, 0.873, 0.5, 0.8711, 0.625, 0.8711, 0.625, 0.873, 0.5, 0.873, 0.7461, 0.5, 0.748, 0.5, 0.748, 0.75, 0.7461, 0.75, 0.7422, 0.5, 0.7441, 0.5, 0.7441, 0.75, 0.7422, 0.75, 0.5, 0.8672, 0.625, 0.8672, 0.625, 0.8691, 0.5, 0.8691, 0.375, 0.8672, 0.5, 0.8672, 0.5, 0.8691, 0.375, 0.8691, 0.2539, 0.5, 0.2559, 0.5, 0.2559, 0.75, 0.2539, 0.75, 0.5, 0.3789, 0.625, 0.3789, 0.625, 0.3809, 0.5, 0.3809, 0.375, 0.3789, 0.5, 0.3789, 0.5, 0.3809, 0.375, 0.3809, 0.6309, 0.5, 0.6328, 0.5, 0.6328, 0.75, 0.6309, 0.75, 0.5, 0.7559, 0.625, 0.7559, 0.625, 0.7578, 0.5, 0.7578, 0.3594, 0.5, 0.3672, 0.5, 0.3672, 0.75, 0.3594, 0.75, 0.5, 0.4844, 0.625, 0.4844, 0.625, 0.4922, 0.5, 0.4922, 0.5, 0.752, 0.626, 0.751, 0.625, 0.7539, 0.5, 0.7539, 0.626, 0.499, 0.6289, 0.5, 0.6289, 0.75, 0.626, 0.751, 0.3691, 0.5, 0.3711, 0.5, 0.3711, 0.75, 0.3691, 0.75, 0.5, 0.4941, 0.625, 0.4941, 0.625, 0.4961, 0.5, 0.4961, 0.375, 0.4941, 0.5, 0.4941, 0.5, 0.4961, 0.375, 0.4961, 0.374, 0.751, 0.5, 0.752, 0.5, 0.7539, 0.375, 0.7539, 0.375, 0.4844, 0.5, 0.4844, 0.5, 0.4922, 0.375, 0.4922, 0.375, 0.7559, 0.5, 0.7559, 0.5, 0.7578, 0.375, 0.7578, 0.0, 0.0, 0.04909, 0.06136, 0.25, 0.2344, 0.0, 0.0, 0.0, 0.0, 0.25, 0.2344, 0.3125, 0.2344, 0.0, 0.0, 0.375, 0.4766, 0.0, 0.0, 0.3281, 0.25, 0.5117, 0.4883, 0.375, 0.7695, 0.5, 0.7695, 0.5, 0.7715, 0.375, 0.7715, 0.375, 0.4766, 0.5, 0.4766, 0.5, 0.4785, 0.375, 0.4785, 0.375, 0.4785, 0.5, 0.4785, 0.5, 0.4805, 0.375, 0.4805, 0.375, 0.7656, 0.5, 0.7656, 0.5, 0.7695, 0.375, 0.7695, 0.375, 0.7715, 0.5, 0.7715, 0.5, 0.7734, 0.375, 0.7734, 0.375, 0.4805, 0.5, 0.4805, 0.5, 0.4844, 0.375, 0.4844, 0.375, 0.7578, 0.5, 0.7578, 0.5, 0.7656, 0.375, 0.7656, 0.375, 0.5, 0.5, 0.5, 0.5, 0.75, 0.375, 0.75, 0.3745, 0.4995, 0.5, 0.499, 0.5, 0.5, 0.375, 0.5, 0.375, 0.4961, 0.5, 0.4961, 0.5, 0.498, 0.374, 0.499, 0.3745, 0.7505, 0.5, 0.751, 0.5, 0.752, 0.374, 0.751, 0.6255, 0.4995, 0.626, 0.499, 0.626, 0.751, 0.6255, 0.7505, 0.5, 0.751, 0.6255, 0.7505, 0.626, 0.751, 0.5, 0.752, 0.3711, 0.5, 0.374, 0.499, 0.374, 0.751, 0.3711, 0.75, 0.5, 0.4961, 0.625, 0.4961, 0.626, 0.499, 0.5, 0.498, 0.5, 0.75, 0.625, 0.75, 0.6255, 0.7505, 0.5, 0.751, 0.625, 0.5, 0.6255, 0.4995, 0.6255, 0.7505, 0.625, 0.75, 0.375, 0.75, 0.5, 0.75, 0.5, 0.751, 0.3745, 0.7505, 0.374, 0.499, 0.5, 0.498, 0.5, 0.499, 0.3745, 0.4995, 0.374, 0.499, 0.3745, 0.4995, 0.3745, 0.7505, 0.374, 0.751, 0.5, 0.498, 0.626, 0.499, 0.6255, 0.4995, 0.5, 0.499, 0.375, 0.7539, 0.5, 0.7539, 0.5, 0.7559, 0.375, 0.7559, 0.375, 0.4922, 0.5, 0.4922, 0.5, 0.4941, 0.375, 0.4941, 0.5, 0.4922, 0.625, 0.4922, 0.625, 0.4941, 0.5, 0.4941, 0.3672, 0.5, 0.3691, 0.5, 0.3691, 0.75, 0.3672, 0.75, 0.5, 0.7539, 0.625, 0.7539, 0.625, 0.7559, 0.5, 0.7559, 0.6289, 0.5, 0.6309, 0.5, 0.6309, 0.75, 0.6289, 0.75])
me_cube_001.use_remesh_fix_poles = True
me_cube_001.use_remesh_preserve_attributes = False
me_cube_001.use_mirror_vertex_groups = False
me_cube_001.update()
me_cylinder_002 = bpy.data.meshes.new('Cylinder.002')
me_cylinder_002.from_pydata([(0.0, 1.0, -1.0), (0.0, 1.0, 1.0), (0.1951, 0.9808, -1.0), (0.1951, 0.9808, 1.0), (0.3827, 0.9239, -1.0), (0.3827, 0.9239, 1.0), (0.5556, 0.8315, -1.0), (0.5556, 0.8315, 1.0), (0.7071, 0.7071, -1.0), (0.7071, 0.7071, 1.0), (0.8315, 0.5556, -1.0), (0.8315, 0.5556, 1.0), (0.9239, 0.3827, -1.0), (0.9239, 0.3827, 1.0), (0.9808, 0.1951, -1.0), (0.9808, 0.1951, 1.0), (1.0, 7.55e-08, -1.0), (1.0, 7.55e-08, 1.0), (0.9808, -0.1951, -1.0), (0.9808, -0.1951, 1.0), (0.9239, -0.3827, -1.0), (0.9239, -0.3827, 1.0), (0.8315, -0.5556, -1.0), (0.8315, -0.5556, 1.0), (0.7071, -0.7071, -1.0), (0.7071, -0.7071, 1.0), (0.5556, -0.8315, -1.0), (0.5556, -0.8315, 1.0), (0.3827, -0.9239, -1.0), (0.3827, -0.9239, 1.0), (0.1951, -0.9808, -1.0), (0.1951, -0.9808, 1.0), (-3.258e-07, -1.0, -1.0), (-3.258e-07, -1.0, 1.0), (-0.1951, -0.9808, -1.0), (-0.1951, -0.9808, 1.0), (-0.3827, -0.9239, -1.0), (-0.3827, -0.9239, 1.0), (-0.5556, -0.8315, -1.0), (-0.5556, -0.8315, 1.0), (-0.7071, -0.7071, -1.0), (-0.7071, -0.7071, 1.0), (-0.8315, -0.5556, -1.0), (-0.8315, -0.5556, 1.0), (-0.9239, -0.3827, -1.0), (-0.9239, -0.3827, 1.0), (-0.9808, -0.1951, -1.0), (-0.9808, -0.1951, 1.0), (-1.0, 9.656e-07, -1.0), (-1.0, 9.656e-07, 1.0), (-0.9808, 0.1951, -1.0), (-0.9808, 0.1951, 1.0), (-0.9239, 0.3827, -1.0), (-0.9239, 0.3827, 1.0), (-0.8315, 0.5556, -1.0), (-0.8315, 0.5556, 1.0), (-0.7071, 0.7071, -1.0), (-0.7071, 0.7071, 1.0), (-0.5556, 0.8315, -1.0), (-0.5556, 0.8315, 1.0), (-0.3827, 0.9239, -1.0), (-0.3827, 0.9239, 1.0), (-0.1951, 0.9808, -1.0), (-0.1951, 0.9808, 1.0)], [], [(0, 1, 3, 2), (2, 3, 5, 4), (4, 5, 7, 6), (6, 7, 9, 8), (8, 9, 11, 10), (10, 11, 13, 12), (12, 13, 15, 14), (14, 15, 17, 16), (16, 17, 19, 18), (18, 19, 21, 20), (20, 21, 23, 22), (22, 23, 25, 24), (24, 25, 27, 26), (26, 27, 29, 28), (28, 29, 31, 30), (30, 31, 33, 32), (32, 33, 35, 34), (34, 35, 37, 36), (36, 37, 39, 38), (38, 39, 41, 40), (40, 41, 43, 42), (42, 43, 45, 44), (44, 45, 47, 46), (46, 47, 49, 48), (48, 49, 51, 50), (50, 51, 53, 52), (52, 53, 55, 54), (54, 55, 57, 56), (56, 57, 59, 58), (58, 59, 61, 60), (3, 1, 63, 61, 59, 57, 55, 53, 51, 49, 47, 45, 43, 41, 39, 37, 35, 33, 31, 29, 27, 25, 23, 21, 19, 17, 15, 13, 11, 9, 7, 5), (60, 61, 63, 62), (62, 63, 1, 0), (0, 2, 4, 6, 8, 10, 12, 14, 16, 18, 20, 22, 24, 26, 28, 30, 32, 34, 36, 38, 40, 42, 44, 46, 48, 50, 52, 54, 56, 58, 60, 62)])
_uv = me_cylinder_002.uv_layers.new(name='UVMap')
_uv.uv.foreach_set('vector', [1.0, 0.5, 1.0, 1.0, 0.9688, 1.0, 0.9688, 0.5, 0.9688, 0.5, 0.9688, 1.0, 0.9375, 1.0, 0.9375, 0.5, 0.9375, 0.5, 0.9375, 1.0, 0.9062, 1.0, 0.9062, 0.5, 0.9062, 0.5, 0.9062, 1.0, 0.875, 1.0, 0.875, 0.5, 0.875, 0.5, 0.875, 1.0, 0.8438, 1.0, 0.8438, 0.5, 0.8438, 0.5, 0.8438, 1.0, 0.8125, 1.0, 0.8125, 0.5, 0.8125, 0.5, 0.8125, 1.0, 0.7812, 1.0, 0.7812, 0.5, 0.7812, 0.5, 0.7812, 1.0, 0.75, 1.0, 0.75, 0.5, 0.75, 0.5, 0.75, 1.0, 0.7188, 1.0, 0.7188, 0.5, 0.7188, 0.5, 0.7188, 1.0, 0.6875, 1.0, 0.6875, 0.5, 0.6875, 0.5, 0.6875, 1.0, 0.6562, 1.0, 0.6562, 0.5, 0.6562, 0.5, 0.6562, 1.0, 0.625, 1.0, 0.625, 0.5, 0.625, 0.5, 0.625, 1.0, 0.5938, 1.0, 0.5938, 0.5, 0.5938, 0.5, 0.5938, 1.0, 0.5625, 1.0, 0.5625, 0.5, 0.5625, 0.5, 0.5625, 1.0, 0.5312, 1.0, 0.5312, 0.5, 0.5312, 0.5, 0.5312, 1.0, 0.5, 1.0, 0.5, 0.5, 0.5, 0.5, 0.5, 1.0, 0.4688, 1.0, 0.4688, 0.5, 0.4688, 0.5, 0.4688, 1.0, 0.4375, 1.0, 0.4375, 0.5, 0.4375, 0.5, 0.4375, 1.0, 0.4062, 1.0, 0.4062, 0.5, 0.4062, 0.5, 0.4062, 1.0, 0.375, 1.0, 0.375, 0.5, 0.375, 0.5, 0.375, 1.0, 0.3438, 1.0, 0.3438, 0.5, 0.3438, 0.5, 0.3438, 1.0, 0.3125, 1.0, 0.3125, 0.5, 0.3125, 0.5, 0.3125, 1.0, 0.2812, 1.0, 0.2812, 0.5, 0.2812, 0.5, 0.2812, 1.0, 0.25, 1.0, 0.25, 0.5, 0.25, 0.5, 0.25, 1.0, 0.2188, 1.0, 0.2188, 0.5, 0.2188, 0.5, 0.2188, 1.0, 0.1875, 1.0, 0.1875, 0.5, 0.1875, 0.5, 0.1875, 1.0, 0.1562, 1.0, 0.1562, 0.5, 0.1562, 0.5, 0.1562, 1.0, 0.125, 1.0, 0.125, 0.5, 0.125, 0.5, 0.125, 1.0, 0.09375, 1.0, 0.09375, 0.5, 0.09375, 0.5, 0.09375, 1.0, 0.0625, 1.0, 0.0625, 0.5, 0.2968, 0.4854, 0.25, 0.49, 0.2032, 0.4854, 0.1582, 0.4717, 0.1167, 0.4496, 0.08029, 0.4197, 0.05045, 0.3833, 0.02827, 0.3418, 0.01461, 0.2968, 0.01, 0.25, 0.01461, 0.2032, 0.02827, 0.1582, 0.05045, 0.1167, 0.08029, 0.08029, 0.1167, 0.05045, 0.1582, 0.02827, 0.2032, 0.01461, 0.25, 0.01, 0.2968, 0.01461, 0.3418, 0.02827, 0.3833, 0.05045, 0.4197, 0.08029, 0.4496, 0.1167, 0.4717, 0.1582, 0.4854, 0.2032, 0.49, 0.25, 0.4854, 0.2968, 0.4717, 0.3418, 0.4496, 0.3833, 0.4197, 0.4197, 0.3833, 0.4496, 0.3418, 0.4717, 0.0625, 0.5, 0.0625, 1.0, 0.03125, 1.0, 0.03125, 0.5, 0.03125, 0.5, 0.03125, 1.0, 0.0, 1.0, 0.0, 0.5, 0.75, 0.49, 0.7968, 0.4854, 0.8418, 0.4717, 0.8833, 0.4496, 0.9197, 0.4197, 0.9496, 0.3833, 0.9717, 0.3418, 0.9854, 0.2968, 0.99, 0.25, 0.9854, 0.2032, 0.9717, 0.1582, 0.9496, 0.1167, 0.9197, 0.08029, 0.8833, 0.05045, 0.8418, 0.02827, 0.7968, 0.01461, 0.75, 0.01, 0.7032, 0.01461, 0.6582, 0.02827, 0.6167, 0.05045, 0.5803, 0.08029, 0.5504, 0.1167, 0.5283, 0.1582, 0.5146, 0.2032, 0.51, 0.25, 0.5146, 0.2968, 0.5283, 0.3418, 0.5504, 0.3833, 0.5803, 0.4197, 0.6167, 0.4496, 0.6582, 0.4717, 0.7032, 0.4854])
me_cylinder_002.use_remesh_fix_poles = True
me_cylinder_002.use_remesh_preserve_attributes = False
me_cylinder_002.use_mirror_vertex_groups = False
me_cylinder_002.update()
me_cylinder_004 = bpy.data.meshes.new('Cylinder.004')
me_cylinder_004.from_pydata([(0.0, 1.0, -1.0), (0.0, 1.0, 1.0), (0.1951, 0.9808, -1.0), (0.1951, 0.9808, 1.0), (0.3827, 0.9239, -1.0), (0.3827, 0.9239, 1.0), (0.5556, 0.8315, -1.0), (0.5556, 0.8315, 1.0), (0.7071, 0.7071, -1.0), (0.7071, 0.7071, 1.0), (0.8315, 0.5556, -1.0), (0.8315, 0.5556, 1.0), (0.9239, 0.3827, -1.0), (0.9239, 0.3827, 1.0), (0.9808, 0.1951, -1.0), (0.9808, 0.1951, 1.0), (1.0, 7.55e-08, -1.0), (1.0, 7.55e-08, 1.0), (0.9808, -0.1951, -1.0), (0.9808, -0.1951, 1.0), (0.9239, -0.3827, -1.0), (0.9239, -0.3827, 1.0), (0.8315, -0.5556, -1.0), (0.8315, -0.5556, 1.0), (0.7071, -0.7071, -1.0), (0.7071, -0.7071, 1.0), (0.5556, -0.8315, -1.0), (0.5556, -0.8315, 1.0), (0.3827, -0.9239, -1.0), (0.3827, -0.9239, 1.0), (0.1951, -0.9808, -1.0), (0.1951, -0.9808, 1.0), (-3.258e-07, -1.0, -1.0), (-3.258e-07, -1.0, 1.0), (-0.1951, -0.9808, -1.0), (-0.1951, -0.9808, 1.0), (-0.3827, -0.9239, -1.0), (-0.3827, -0.9239, 1.0), (-0.5556, -0.8315, -1.0), (-0.5556, -0.8315, 1.0), (-0.7071, -0.7071, -1.0), (-0.7071, -0.7071, 1.0), (-0.8315, -0.5556, -1.0), (-0.8315, -0.5556, 1.0), (-0.9239, -0.3827, -1.0), (-0.9239, -0.3827, 1.0), (-0.9808, -0.1951, -1.0), (-0.9808, -0.1951, 1.0), (-1.0, 9.656e-07, -1.0), (-1.0, 9.656e-07, 1.0), (-0.9808, 0.1951, -1.0), (-0.9808, 0.1951, 1.0), (-0.9239, 0.3827, -1.0), (-0.9239, 0.3827, 1.0), (-0.8315, 0.5556, -1.0), (-0.8315, 0.5556, 1.0), (-0.7071, 0.7071, -1.0), (-0.7071, 0.7071, 1.0), (-0.5556, 0.8315, -1.0), (-0.5556, 0.8315, 1.0), (-0.3827, 0.9239, -1.0), (-0.3827, 0.9239, 1.0), (-0.1951, 0.9808, -1.0), (-0.1951, 0.9808, 1.0)], [], [(0, 1, 3, 2), (2, 3, 5, 4), (4, 5, 7, 6), (6, 7, 9, 8), (8, 9, 11, 10), (10, 11, 13, 12), (12, 13, 15, 14), (14, 15, 17, 16), (16, 17, 19, 18), (18, 19, 21, 20), (20, 21, 23, 22), (22, 23, 25, 24), (24, 25, 27, 26), (26, 27, 29, 28), (28, 29, 31, 30), (30, 31, 33, 32), (32, 33, 35, 34), (34, 35, 37, 36), (36, 37, 39, 38), (38, 39, 41, 40), (40, 41, 43, 42), (42, 43, 45, 44), (44, 45, 47, 46), (46, 47, 49, 48), (48, 49, 51, 50), (50, 51, 53, 52), (52, 53, 55, 54), (54, 55, 57, 56), (56, 57, 59, 58), (58, 59, 61, 60), (3, 1, 63, 61, 59, 57, 55, 53, 51, 49, 47, 45, 43, 41, 39, 37, 35, 33, 31, 29, 27, 25, 23, 21, 19, 17, 15, 13, 11, 9, 7, 5), (60, 61, 63, 62), (62, 63, 1, 0), (0, 2, 4, 6, 8, 10, 12, 14, 16, 18, 20, 22, 24, 26, 28, 30, 32, 34, 36, 38, 40, 42, 44, 46, 48, 50, 52, 54, 56, 58, 60, 62)])
_uv = me_cylinder_004.uv_layers.new(name='UVMap')
_uv.uv.foreach_set('vector', [1.0, 0.5, 1.0, 1.0, 0.9688, 1.0, 0.9688, 0.5, 0.9688, 0.5, 0.9688, 1.0, 0.9375, 1.0, 0.9375, 0.5, 0.9375, 0.5, 0.9375, 1.0, 0.9062, 1.0, 0.9062, 0.5, 0.9062, 0.5, 0.9062, 1.0, 0.875, 1.0, 0.875, 0.5, 0.875, 0.5, 0.875, 1.0, 0.8438, 1.0, 0.8438, 0.5, 0.8438, 0.5, 0.8438, 1.0, 0.8125, 1.0, 0.8125, 0.5, 0.8125, 0.5, 0.8125, 1.0, 0.7812, 1.0, 0.7812, 0.5, 0.7812, 0.5, 0.7812, 1.0, 0.75, 1.0, 0.75, 0.5, 0.75, 0.5, 0.75, 1.0, 0.7188, 1.0, 0.7188, 0.5, 0.7188, 0.5, 0.7188, 1.0, 0.6875, 1.0, 0.6875, 0.5, 0.6875, 0.5, 0.6875, 1.0, 0.6562, 1.0, 0.6562, 0.5, 0.6562, 0.5, 0.6562, 1.0, 0.625, 1.0, 0.625, 0.5, 0.625, 0.5, 0.625, 1.0, 0.5938, 1.0, 0.5938, 0.5, 0.5938, 0.5, 0.5938, 1.0, 0.5625, 1.0, 0.5625, 0.5, 0.5625, 0.5, 0.5625, 1.0, 0.5312, 1.0, 0.5312, 0.5, 0.5312, 0.5, 0.5312, 1.0, 0.5, 1.0, 0.5, 0.5, 0.5, 0.5, 0.5, 1.0, 0.4688, 1.0, 0.4688, 0.5, 0.4688, 0.5, 0.4688, 1.0, 0.4375, 1.0, 0.4375, 0.5, 0.4375, 0.5, 0.4375, 1.0, 0.4062, 1.0, 0.4062, 0.5, 0.4062, 0.5, 0.4062, 1.0, 0.375, 1.0, 0.375, 0.5, 0.375, 0.5, 0.375, 1.0, 0.3438, 1.0, 0.3438, 0.5, 0.3438, 0.5, 0.3438, 1.0, 0.3125, 1.0, 0.3125, 0.5, 0.3125, 0.5, 0.3125, 1.0, 0.2812, 1.0, 0.2812, 0.5, 0.2812, 0.5, 0.2812, 1.0, 0.25, 1.0, 0.25, 0.5, 0.25, 0.5, 0.25, 1.0, 0.2188, 1.0, 0.2188, 0.5, 0.2188, 0.5, 0.2188, 1.0, 0.1875, 1.0, 0.1875, 0.5, 0.1875, 0.5, 0.1875, 1.0, 0.1562, 1.0, 0.1562, 0.5, 0.1562, 0.5, 0.1562, 1.0, 0.125, 1.0, 0.125, 0.5, 0.125, 0.5, 0.125, 1.0, 0.09375, 1.0, 0.09375, 0.5, 0.09375, 0.5, 0.09375, 1.0, 0.0625, 1.0, 0.0625, 0.5, 0.2968, 0.4854, 0.25, 0.49, 0.2032, 0.4854, 0.1582, 0.4717, 0.1167, 0.4496, 0.08029, 0.4197, 0.05045, 0.3833, 0.02827, 0.3418, 0.01461, 0.2968, 0.01, 0.25, 0.01461, 0.2032, 0.02827, 0.1582, 0.05045, 0.1167, 0.08029, 0.08029, 0.1167, 0.05045, 0.1582, 0.02827, 0.2032, 0.01461, 0.25, 0.01, 0.2968, 0.01461, 0.3418, 0.02827, 0.3833, 0.05045, 0.4197, 0.08029, 0.4496, 0.1167, 0.4717, 0.1582, 0.4854, 0.2032, 0.49, 0.25, 0.4854, 0.2968, 0.4717, 0.3418, 0.4496, 0.3833, 0.4197, 0.4197, 0.3833, 0.4496, 0.3418, 0.4717, 0.0625, 0.5, 0.0625, 1.0, 0.03125, 1.0, 0.03125, 0.5, 0.03125, 0.5, 0.03125, 1.0, 0.0, 1.0, 0.0, 0.5, 0.75, 0.49, 0.7968, 0.4854, 0.8418, 0.4717, 0.8833, 0.4496, 0.9197, 0.4197, 0.9496, 0.3833, 0.9717, 0.3418, 0.9854, 0.2968, 0.99, 0.25, 0.9854, 0.2032, 0.9717, 0.1582, 0.9496, 0.1167, 0.9197, 0.08029, 0.8833, 0.05045, 0.8418, 0.02827, 0.7968, 0.01461, 0.75, 0.01, 0.7032, 0.01461, 0.6582, 0.02827, 0.6167, 0.05045, 0.5803, 0.08029, 0.5504, 0.1167, 0.5283, 0.1582, 0.5146, 0.2032, 0.51, 0.25, 0.5146, 0.2968, 0.5283, 0.3418, 0.5504, 0.3833, 0.5803, 0.4197, 0.6167, 0.4496, 0.6582, 0.4717, 0.7032, 0.4854])
me_cylinder_004.use_remesh_fix_poles = True
me_cylinder_004.use_remesh_preserve_attributes = False
me_cylinder_004.use_mirror_vertex_groups = False
me_cylinder_004.update()

# ---- objects
ob_clockface_____002 = bpy.data.objects.new('Clockface_Меш.002', me_clockface_____002)
ob_plane = bpy.data.objects.new('Plane', me_plane)
ob_dwskazowka = bpy.data.objects.new('dWskazowka', me_cube)
ob_mwskazowka = bpy.data.objects.new('mWskazowka', me_cube_001)
ob_cylinder_001 = bpy.data.objects.new('Cylinder.001', me_cylinder_002)
ob_cylinder_002 = bpy.data.objects.new('Cylinder.002', me_cylinder_004)

# ---- transforms, parenting, visibility, modifiers, constraints
ob_clockface_____002.location = (-0.004757, 0.0, 0.5239)
ob_clockface_____002.rotation_euler = (1.571, -0.0, 0.0)
ob_clockface_____002.scale = (9.933, 9.933, 9.933)
ob_clockface_____002.lineart.crease_threshold = 0.0
_m = ob_clockface_____002.modifiers.new('Boolean', 'BOOLEAN')
_m.object = ob_cylinder_001
_m.solver = 'FAST'
ob_plane.location = (0.0, 0.0, 0.0)
ob_plane.rotation_euler = (1.571, 0.0, 0.0)
ob_plane.scale = (2.009, 2.179, 2.009)
ob_plane.lineart.crease_threshold = 0.0
ob_dwskazowka.location = (1.192e-07, 0.0, 0.0)
ob_dwskazowka.scale = (1.0, 0.007938, 0.09009)
ob_dwskazowka.lineart.crease_threshold = 0.0
ob_mwskazowka.location = (1.192e-07, 0.0, 0.0)
ob_mwskazowka.scale = (0.8382, 0.008381, 0.1303)
ob_mwskazowka.lineart.crease_threshold = 0.0
ob_cylinder_001.location = (0.0, 0.0, -0.9709)
ob_cylinder_001.rotation_euler = (1.571, 0.0, 0.0)
ob_cylinder_001.scale = (1.618, 1.618, -0.3604)
ob_cylinder_001.lineart.crease_threshold = 0.0
_m = ob_cylinder_001.modifiers.new('Boolean', 'BOOLEAN')
_m.object = ob_cylinder_002
_m.operation = 'INTERSECT'
_m.solver = 'FAST'
ob_cylinder_002.location = (0.0, 0.0, -0.2405)
ob_cylinder_002.rotation_euler = (1.571, 0.0, 0.0)
ob_cylinder_002.scale = (1.618, 1.618, -0.6747)
ob_cylinder_002.lineart.crease_threshold = 0.0
_m = ob_cylinder_002.modifiers.new('Boolean', 'BOOLEAN')
_m.solver = 'FAST'

# ---- collection membership
col_collection.objects.link(ob_clockface_____002)
col_collection.objects.link(ob_plane)
col_collection.objects.link(ob_dwskazowka)
col_collection.objects.link(ob_mwskazowka)
col_collection.objects.link(ob_cylinder_001)
col_collection.objects.link(ob_cylinder_002)

# ---- scene / render settings (as saved in the file)
scene.frame_start = 1; scene.frame_end = 250; scene.frame_set(1)
scene.render.engine = 'BLENDER_EEVEE_NEXT'
scene.cycles.use_denoising = False
scene.cycles.samples = 128
scene.cycles.sampling_pattern = 'TABULATED_SOBOL'
scene.cycles.use_adaptive_sampling = False
scene.cycles.use_light_tree = False
scene.view_settings.view_transform = 'Filmic'
bpy.context.view_layer.update()

# ---- added for rendering (the .blend has no active camera and no usable light): camera, sun
cam_auto = bpy.data.cameras.new('AutoCamera')
cam_auto.lens = 50.0
cam_auto.sensor_width = 36.0
cam_auto.clip_end = 1000.0
ob_auto_camera = bpy.data.objects.new('AutoCamera', cam_auto)
scene.collection.objects.link(ob_auto_camera)
ob_auto_camera.location = (5.65488, -6.7785, 4.52209)
ob_auto_camera.rotation_euler = (1.09748, -7.21219e-08, 0.694738)
scene.camera = ob_auto_camera
light_auto_sun = bpy.data.lights.new('AutoSun', 'SUN')
light_auto_sun.energy = 3.0
light_auto_sun.angle = 0.0523599
ob_auto_sun = bpy.data.objects.new('AutoSun', light_auto_sun)
scene.collection.objects.link(ob_auto_sun)
ob_auto_sun.rotation_euler = (0.872665, 0.174533, 0.523599)
bpy.context.view_layer.update()
